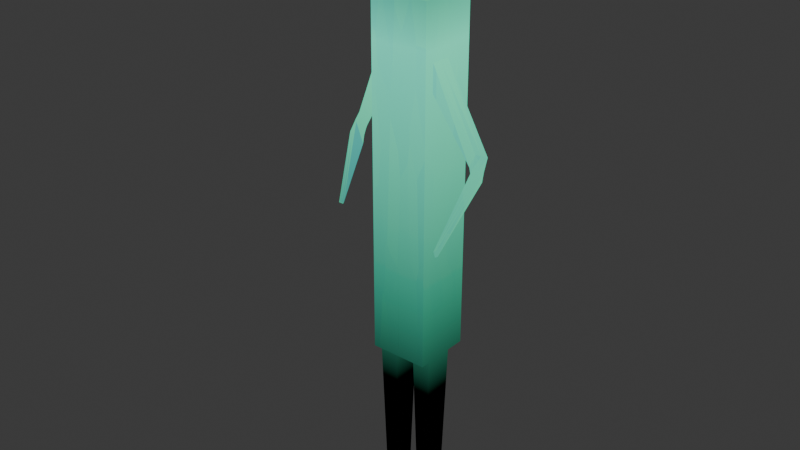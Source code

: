 # Source: player_character.blend  (saved by Blender 5.0.119; exported with 4.5.12 LTS)
import bpy
from mathutils import Matrix  # noqa: F401  (used for matrix-valued properties, if any)

bpy.ops.wm.read_factory_settings(use_empty=True)
scene = bpy.context.scene
scene.name = 'Scene'

# ---- collections
col_collection = bpy.data.collections.new('Collection'); scene.collection.children.link(col_collection)

# ---- images (referenced by path relative to the original .blend; pixels are not part of the script)
import os
ASSET_DIR = os.environ.get("B2B_ASSET_DIR", "")  # directory of the original .blend (textures are referenced by path, not embedded)
HERE = os.path.dirname(os.path.abspath(__file__))  # packed textures are extracted next to this script under _unpacked/

def load_image(name, relpath, width, height, colorspace="sRGB"):
    """Load a texture the original file referenced (path relative to the .blend, or extracted next to this script)."""
    p = next((c for c in (os.path.join(HERE, relpath), os.path.join(ASSET_DIR, relpath)) if relpath and os.path.exists(c)), "")
    if p:
        img = bpy.data.images.load(p, check_existing=True)
        img.name = name
    else:  # same state as the original file: an image datablock whose file is absent (Cycles renders it pink)
        img = bpy.data.images.new(name, width, height)
        img.source = "FILE"
        img.filepath = "//" + (relpath or name)
    img.colorspace_settings.name = colorspace
    return img
img_character_texture_1 = load_image('character_texture_1', '', 2048, 2048, 'sRGB')

# ---- materials (node trees are filled in below, after node groups)
mat_material = bpy.data.materials.new('Material')
mat_material.alpha_threshold = 0.0
mat_material.use_backface_culling_lightprobe_volume = False
mat_material.roughness = 0.5
mat_material.line_color = (0.0, 0.0, 0.0, 1.0)

# ---- material node trees
mat_material.use_nodes = True; mat_material.node_tree.nodes.clear()
_N = mat_material.node_tree.nodes; _L = mat_material.node_tree.links
n0 = _N.new('ShaderNodeOutputMaterial'); n0.name = 'Material Output'; n0.location = (1365, 19)
n1 = _N.new('ShaderNodeTexCoord'); n1.name = 'Texture Coordinate'; n1.location = (-472, -576)
n2 = _N.new('ShaderNodeSeparateXYZ'); n2.name = 'Separate XYZ'; n2.location = (-201, -599)
n3 = _N.new('ShaderNodeValToRGB'); n3.name = 'Color Ramp'; n3.location = (270, -650)
while len(n3.color_ramp.elements) > 1: n3.color_ramp.elements.remove(n3.color_ramp.elements[-1])
n3.color_ramp.elements[0].position = 0.2045; n3.color_ramp.elements[0].color = (0.0, 0.0, 0.0, 1.0)
_e = n3.color_ramp.elements.new(0.7927); _e.color = (0.1201, 1.0, 0.5981, 1.0)
_e = n3.color_ramp.elements.new(0.9759); _e.color = (0.0, 0.0, 0.0, 1.0)
n4 = _N.new('ShaderNodeLayerWeight'); n4.name = 'Layer Weight'; n4.location = (101, 208)
n5 = _N.new('ShaderNodeTexCoord'); n5.name = 'Texture Coordinate.001'; n5.location = (-339, 294)
n6 = _N.new('ShaderNodeMapping'); n6.name = 'Mapping'; n6.location = (-110, 326)
n6.vector_type = 'VECTOR'
n6.inputs[3].default_value = (0.5, 0.5, 0.5)
n7 = _N.new('ShaderNodeValToRGB'); n7.name = 'Color Ramp.001'; n7.location = (342, 110)
while len(n7.color_ramp.elements) > 1: n7.color_ramp.elements.remove(n7.color_ramp.elements[-1])
n7.color_ramp.elements[0].position = 0.0; n7.color_ramp.elements[0].color = (0.1691, 0.2109, 1.0, 1.0)
_e = n7.color_ramp.elements.new(0.7582); _e.color = (1.0, 1.0, 1.0, 1.0)
n8 = _N.new('ShaderNodeTexCoord'); n8.name = 'Texture Coordinate.002'; n8.location = (-288, -165)
n9 = _N.new('ShaderNodeTexVoronoi'); n9.name = 'Voronoi Texture'; n9.location = (8, -167)
n9.width = 155
n9.inputs[2].default_value = 2.1
n10 = _N.new('ShaderNodeValToRGB'); n10.name = 'Color Ramp.002'; n10.location = (292, -161)
while len(n10.color_ramp.elements) > 1: n10.color_ramp.elements.remove(n10.color_ramp.elements[-1])
n10.color_ramp.elements[0].position = 0.08636; n10.color_ramp.elements[0].color = (0.1964, 0.0, 1.0, 1.0)
_e = n10.color_ramp.elements.new(0.8536); _e.color = (1.0, 0.8201, 0.8872, 1.0)
n11 = _N.new('ShaderNodeMix'); n11.name = 'Mix'; n11.location = (685, 64)
n11.data_type = 'RGBA'
n11.blend_type = 'SOFT_LIGHT'
n11.inputs[0].default_value = 0.5667
n12 = _N.new('ShaderNodeMix'); n12.name = 'Mix.001'; n12.location = (976, -149)
n12.data_type = 'RGBA'
n12.blend_type = 'MULTIPLY'
n12.inputs[0].default_value = 1.0
n13 = _N.new('ShaderNodeMath'); n13.name = 'Math'; n13.location = (13, -676)
n13.operation = 'MULTIPLY'
n13.inputs[1].default_value = 1.0
n14 = _N.new('ShaderNodeTexImage'); n14.name = 'Image Texture'; n14.location = (858, -590)
n14.image = img_character_texture_1
_L.new(n1.outputs[0], n2.inputs[0])
_L.new(n13.outputs[0], n3.inputs[0])
_L.new(n6.outputs[0], n4.inputs[1])
_L.new(n5.outputs[1], n6.inputs[0])
_L.new(n4.outputs[1], n7.inputs[0])
_L.new(n8.outputs[3], n9.inputs[0])
_L.new(n9.outputs[1], n10.inputs[0])
_L.new(n7.outputs[0], n11.inputs[6])
_L.new(n10.outputs[0], n11.inputs[7])
_L.new(n2.outputs[2], n13.inputs[0])
_L.new(n12.outputs[2], n0.inputs[0])
_L.new(n11.outputs[2], n12.inputs[6])
_L.new(n3.outputs[0], n12.inputs[7])
n0.is_active_output = True

# ---- world
world_world = bpy.data.worlds.new('World'); scene.world = world_world
world_world.use_nodes = True; world_world.node_tree.nodes.clear()
_N = world_world.node_tree.nodes; _L = world_world.node_tree.links
n0 = _N.new('ShaderNodeOutputWorld'); n0.name = 'World Output'; n0.location = (200, 100)
n1 = _N.new('ShaderNodeBackground'); n1.name = 'Background'; n1.location = (-200, 100)
n1.inputs[0].default_value = (0.05088, 0.05088, 0.05088, 1.0)
_L.new(n1.outputs[0], n0.inputs[0])
n0.is_active_output = True
world_world.color = (0.05088, 0.05088, 0.05088)
world_world.sun_shadow_jitter_overblur = 0.0

# ---- meshes
me_cube = bpy.data.meshes.new('Cube')
me_cube.from_pydata([(0.9937, 0.9919, 0.9781), (0.9937, 0.9919, -1.007), (0.9937, -0.993, 0.9781), (0.9937, -0.993, -1.007), (0.6629, 0.9919, -1.007), (0.3321, 0.9919, -1.007), (0.001291, 0.9919, -1.007), (0.6629, -0.993, 0.9781), (0.3321, -0.993, 0.9781), (0.001291, -0.993, 0.9781), (0.001291, -0.993, -1.007), (0.3321, -0.993, -1.007), (0.6629, -0.993, -1.007), (0.001291, 0.9919, 0.9781), (0.3321, 0.9919, 0.9781), (0.6629, 0.9919, 0.9781), (0.9937, 0.6611, 0.9781), (0.9937, 0.3303, 0.9781), (0.9937, -0.0005348, 0.9781), (0.9937, -0.3313, 0.9781), (0.9937, -0.6621, 0.9781), (0.8757, -0.5441, -1.824), (0.8757, -0.3313, -1.824), (0.8757, -0.0005348, -1.824), (0.8757, 0.2123, -1.824), (0.9937, 0.6611, -1.007), (0.001291, 0.6611, -1.007), (0.001291, 0.3303, -1.007), (0.001291, -0.0005348, -1.007), (0.001291, -0.3313, -1.007), (0.001291, -0.6621, -1.007), (0.3321, 0.6611, -1.007), (0.4501, 0.2123, -1.824), (0.4501, -0.0005348, -1.824), (0.4501, -0.3313, -1.824), (0.4501, -0.5441, -1.824), (0.6629, 0.6611, -1.007), (0.6629, 0.2123, -1.824), (0.6629, -0.0005348, -1.824), (0.6629, -0.3313, -1.824), (0.6629, -0.5441, -1.824), (0.6629, 0.6611, 0.9781), (0.6629, 0.3303, 0.9781), (0.6629, -0.0005348, 0.9781), (0.6629, -0.3313, 0.9781), (0.6629, -0.6621, 0.9781), (0.3321, 0.6611, 0.9781), (0.3321, 0.3303, 0.9781), (0.3321, -0.0005348, 0.9781), (0.3321, -0.3313, 0.9781), (0.3321, -0.6621, 0.9781), (0.001291, 0.6611, 0.9781), (0.001291, 0.3303, 0.9781), (0.001291, -0.0005348, 0.9781), (0.001291, -0.3313, 0.9781), (0.001291, -0.6621, 0.9781), (1.128, -0.2804, 1.303), (1.068, -0.29, 1.308), (1.121, -0.2125, 1.304), (1.061, -0.2221, 1.31), (0.9937, 0.9919, 0.8254), (0.9937, 0.9919, 0.6727), (0.9937, 0.9919, 0.52), (0.9937, 0.9919, 0.3673), (0.9937, 0.9919, 0.2147), (0.9937, 0.9919, 0.06198), (0.9937, 0.9919, -0.0907), (0.9937, 0.9919, -0.2434), (0.9937, 0.9919, -0.3961), (0.9937, 0.9919, -0.5487), (0.9937, 0.9919, -0.7014), (0.9937, 0.9919, -0.8541), (0.9937, -0.993, 0.8254), (0.9937, -0.993, 0.6727), (0.9937, -0.993, 0.52), (0.9937, -0.993, 0.3673), (0.9937, -0.993, 0.2147), (0.9937, -0.993, 0.06198), (0.9937, -0.993, -0.0907), (0.9937, -0.993, -0.2434), (0.9937, -0.993, -0.3961), (0.9937, -0.993, -0.5487), (0.9937, -0.993, -0.7014), (0.9937, -0.993, -0.8541), (0.001291, 0.9919, 0.8254), (0.001291, 0.9919, 0.6727), (0.001291, 0.9919, 0.52), (0.001291, 0.9919, 0.3673), (0.001291, 0.9919, 0.2147), (0.001291, 0.9919, 0.06198), (0.001291, 0.9919, -0.0907), (0.001291, 0.9919, -0.2434), (0.001291, 0.9919, -0.3961), (0.001291, 0.9919, -0.5487), (0.001291, 0.9919, -0.7014), (0.001291, 0.9919, -0.8541), (0.3321, 0.9919, 0.8254), (0.3321, 0.9919, 0.6727), (0.3321, 0.9919, 0.52), (0.3321, 0.9919, 0.3673), (0.3321, 0.9919, 0.2147), (0.3321, 0.9919, 0.06198), (0.3321, 0.9919, -0.0907), (0.3321, 0.9919, -0.2434), (0.3321, 0.9919, -0.3961), (0.3321, 0.9919, -0.5487), (0.3321, 0.9919, -0.7014), (0.3321, 0.9919, -0.8541), (0.6629, 0.9919, 0.8254), (0.6629, 0.9919, 0.6727), (0.6629, 0.9919, 0.52), (0.6629, 0.9919, 0.3673), (0.6629, 0.9919, 0.2147), (0.6629, 0.9919, 0.06198), (0.6629, 0.9919, -0.0907), (0.6629, 0.9919, -0.2434), (0.6629, 0.9919, -0.3961), (0.6629, 0.9919, -0.5487), (0.6629, 0.9919, -0.7014), (0.6629, 0.9919, -0.8541), (0.6629, -0.993, 0.8254), (0.6629, -0.993, 0.6727), (0.6629, -0.993, 0.52), (0.6629, -0.993, 0.3673), (0.6629, -0.993, 0.2147), (0.6629, -0.993, 0.06198), (0.6629, -0.993, -0.0907), (0.6629, -0.993, -0.2434), (0.6629, -0.993, -0.3961), (0.6629, -0.993, -0.5487), (0.6629, -0.993, -0.7014), (0.6629, -0.993, -0.8541), (0.3321, -0.993, 0.8254), (0.3321, -0.993, 0.6727), (0.3321, -0.993, 0.52), (0.3321, -0.993, 0.3673), (0.3321, -0.993, 0.2147), (0.3321, -0.993, 0.06198), (0.3321, -0.993, -0.0907), (0.3321, -0.993, -0.2434), (0.3321, -0.993, -0.3961), (0.3321, -0.993, -0.5487), (0.3321, -0.993, -0.7014), (0.3321, -0.993, -0.8541), (0.001291, -0.993, 0.8254), (0.001291, -0.993, 0.6727), (0.001291, -0.993, 0.52), (0.001291, -0.993, 0.3673), (0.001291, -0.993, 0.2147), (0.001291, -0.993, 0.06198), (0.001291, -0.993, -0.0907), (0.001291, -0.993, -0.2434), (0.001291, -0.993, -0.3961), (0.001291, -0.993, -0.5487), (0.001291, -0.993, -0.7014), (0.001291, -0.993, -0.8541), (0.9937, 0.6611, 0.8254), (0.9937, 0.6611, 0.6727), (0.9937, 0.6611, 0.52), (0.9937, 0.6611, 0.3673), (0.9937, 0.6611, 0.2147), (0.9937, 0.6611, 0.06198), (0.9937, 0.6611, -0.0907), (0.9937, 0.6611, -0.2434), (0.9937, 0.6611, -0.3961), (0.9937, 0.6611, -0.5487), (0.9937, 0.6611, -0.7014), (0.9937, 0.6611, -0.8541), (0.9937, 0.3303, 0.8254), (0.9937, 0.3303, 0.6727), (0.9937, 0.3303, 0.52), (0.9937, 0.3303, 0.3673), (0.9937, 0.3303, 0.2147), (0.9937, 0.3303, 0.06198), (0.9937, 0.3303, -0.0907), (0.9937, 0.3303, -0.2434), (0.9937, 0.3303, -0.3961), (0.9937, 0.3303, -0.5487), (0.9937, 0.3303, -0.7014), (0.9937, 0.3303, -0.8541), (0.9937, -0.0005348, 0.8254), (0.9937, -0.0005348, 0.6727), (0.9937, -0.0005348, 0.52), (0.9937, -0.0005348, 0.3673), (0.9937, -0.0005348, 0.2147), (0.9937, -0.0005348, 0.06198), (0.9937, -0.0005348, -0.0907), (0.9937, -0.0005348, -0.2434), (0.9937, -0.0005348, -0.3961), (0.9937, -0.0005348, -0.5487), (0.9937, -0.0005348, -0.7014), (0.9937, -0.0005348, -0.8541), (0.9937, -0.3313, 0.8254), (0.9937, -0.3313, 0.6727), (0.9937, -0.3313, 0.52), (0.9937, -0.3313, 0.3673), (0.9937, -0.3313, 0.2147), (0.9937, -0.3313, 0.06198), (0.9937, -0.3313, -0.0907), (0.9937, -0.3313, -0.2434), (0.9937, -0.3313, -0.3961), (0.9937, -0.3313, -0.5487), (0.9937, -0.3313, -0.7014), (0.9937, -0.3313, -0.8541), (0.9937, -0.6621, 0.8254), (0.9937, -0.6621, 0.6727), (0.9937, -0.6621, 0.52), (0.9937, -0.6621, 0.3673), (0.9937, -0.6621, 0.2147), (0.9937, -0.6621, 0.06198), (0.9937, -0.6621, -0.0907), (0.9937, -0.6621, -0.2434), (0.9937, -0.6621, -0.3961), (0.9937, -0.6621, -0.5487), (0.9937, -0.6621, -0.7014), (0.9937, -0.6621, -0.8541), (2.689, -0.2836, 0.2492), (2.478, -0.2478, 0.171), (2.56, -0.4095, 0.2575), (2.349, -0.3737, 0.1793), (2.431, -0.5353, 0.2657), (2.22, -0.4996, 0.1875), (2.764, -0.5531, 0.1905), (2.608, -0.3969, 0.1222), (2.612, -0.6178, 0.1961), (2.456, -0.4616, 0.1278), (2.46, -0.6826, 0.2017), (2.305, -0.5264, 0.1334), (2.503, -2.357, -0.1182), (2.594, -2.392, -0.1425), (2.452, -2.346, -0.1241), (2.542, -2.381, -0.1484), (2.4, -2.335, -0.13), (2.49, -2.37, -0.1543), (1.198, -0.4011, 1.336), (1.149, -0.3822, 1.344), (1.193, -0.3403, 1.331), (1.144, -0.3214, 1.339), (0.9937, -0.6621, -1.007), (0.9937, -0.3313, -1.007), (0.9937, -0.0005348, -1.007), (0.9937, 0.3303, -1.007), (0.3321, 0.3303, -1.007), (0.3321, -0.0005348, -1.007), (0.3321, -0.3313, -1.007), (0.3321, -0.6621, -1.007), (0.6629, 0.3303, -1.007), (0.6629, -0.6621, -1.007), (0.7564, -0.1032, -1.902), (0.7564, -0.2287, -1.902), (0.8817, -0.1032, -1.902), (0.8817, -0.2287, -1.902), (0.5693, -0.1032, -1.902), (0.5693, -0.2287, -1.902), (0.4441, -0.1032, -1.902), (0.4441, -0.2287, -1.902), (-0.9937, 0.9919, 0.9781), (-0.9937, 0.9919, -1.007), (-0.9937, -0.993, 0.9781), (-0.9937, -0.993, -1.007), (-0.6629, 0.9919, -1.007), (-0.3321, 0.9919, -1.007), (-0.001291, 0.9919, -1.007), (-0.6629, -0.993, 0.9781), (-0.3321, -0.993, 0.9781), (-0.001291, -0.993, 0.9781), (-0.001291, -0.993, -1.007), (-0.3321, -0.993, -1.007), (-0.6629, -0.993, -1.007), (-0.001291, 0.9919, 0.9781), (-0.3321, 0.9919, 0.9781), (-0.6629, 0.9919, 0.9781), (-0.9937, 0.6611, 0.9781), (-0.9937, 0.3303, 0.9781), (-0.9937, -0.0005348, 0.9781), (-0.9937, -0.3313, 0.9781), (-0.9937, -0.6621, 0.9781), (-0.8757, -0.5441, -1.824), (-0.8757, -0.3313, -1.824), (-0.8757, -0.0005348, -1.824), (-0.8757, 0.2123, -1.824), (-0.9937, 0.6611, -1.007), (-0.001291, 0.6611, -1.007), (-0.001291, 0.3303, -1.007), (-0.001291, -0.0005348, -1.007), (-0.001291, -0.3313, -1.007), (-0.001291, -0.6621, -1.007), (-0.3321, 0.6611, -1.007), (-0.4501, 0.2123, -1.824), (-0.4501, -0.0005348, -1.824), (-0.4501, -0.3313, -1.824), (-0.4501, -0.5441, -1.824), (-0.6629, 0.6611, -1.007), (-0.6629, 0.2123, -1.824), (-0.6629, -0.0005348, -1.824), (-0.6629, -0.3313, -1.824), (-0.6629, -0.5441, -1.824), (-0.6629, 0.6611, 0.9781), (-0.6629, 0.3303, 0.9781), (-0.6629, -0.0005348, 0.9781), (-0.6629, -0.3313, 0.9781), (-0.6629, -0.6621, 0.9781), (-0.3321, 0.6611, 0.9781), (-0.3321, 0.3303, 0.9781), (-0.3321, -0.0005348, 0.9781), (-0.3321, -0.3313, 0.9781), (-0.3321, -0.6621, 0.9781), (-0.001291, 0.6611, 0.9781), (-0.001291, 0.3303, 0.9781), (-0.001291, -0.0005348, 0.9781), (-0.001291, -0.3313, 0.9781), (-0.001291, -0.6621, 0.9781), (-2.14, -0.1523, 1.353), (-2.08, -0.1619, 1.358), (-2.132, -0.08448, 1.354), (-2.073, -0.09405, 1.36), (-0.9937, 0.9919, 0.8254), (-0.9937, 0.9919, 0.6727), (-0.9937, 0.9919, 0.52), (-0.9937, 0.9919, 0.3673), (-0.9937, 0.9919, 0.2147), (-0.9937, 0.9919, 0.06198), (-0.9937, 0.9919, -0.0907), (-0.9937, 0.9919, -0.2434), (-0.9937, 0.9919, -0.3961), (-0.9937, 0.9919, -0.5487), (-0.9937, 0.9919, -0.7014), (-0.9937, 0.9919, -0.8541), (-0.9937, -0.993, 0.8254), (-0.9937, -0.993, 0.6727), (-0.9937, -0.993, 0.52), (-0.9937, -0.993, 0.3673), (-0.9937, -0.993, 0.2147), (-0.9937, -0.993, 0.06198), (-0.9937, -0.993, -0.0907), (-0.9937, -0.993, -0.2434), (-0.9937, -0.993, -0.3961), (-0.9937, -0.993, -0.5487), (-0.9937, -0.993, -0.7014), (-0.9937, -0.993, -0.8541), (-0.001291, 0.9919, 0.8254), (-0.001291, 0.9919, 0.6727), (-0.001291, 0.9919, 0.52), (-0.001291, 0.9919, 0.3673), (-0.001291, 0.9919, 0.2147), (-0.001291, 0.9919, 0.06198), (-0.001291, 0.9919, -0.0907), (-0.001291, 0.9919, -0.2434), (-0.001291, 0.9919, -0.3961), (-0.001291, 0.9919, -0.5487), (-0.001291, 0.9919, -0.7014), (-0.001291, 0.9919, -0.8541), (-0.3321, 0.9919, 0.8254), (-0.3321, 0.9919, 0.6727), (-0.3321, 0.9919, 0.52), (-0.3321, 0.9919, 0.3673), (-0.3321, 0.9919, 0.2147), (-0.3321, 0.9919, 0.06198), (-0.3321, 0.9919, -0.0907), (-0.3321, 0.9919, -0.2434), (-0.3321, 0.9919, -0.3961), (-0.3321, 0.9919, -0.5487), (-0.3321, 0.9919, -0.7014), (-0.3321, 0.9919, -0.8541), (-0.6629, 0.9919, 0.8254), (-0.6629, 0.9919, 0.6727), (-0.6629, 0.9919, 0.52), (-0.6629, 0.9919, 0.3673), (-0.6629, 0.9919, 0.2147), (-0.6629, 0.9919, 0.06198), (-0.6629, 0.9919, -0.0907), (-0.6629, 0.9919, -0.2434), (-0.6629, 0.9919, -0.3961), (-0.6629, 0.9919, -0.5487), (-0.6629, 0.9919, -0.7014), (-0.6629, 0.9919, -0.8541), (-0.6629, -0.993, 0.8254), (-0.6629, -0.993, 0.6727), (-0.6629, -0.993, 0.52), (-0.6629, -0.993, 0.3673), (-0.6629, -0.993, 0.2147), (-0.6629, -0.993, 0.06198), (-0.6629, -0.993, -0.0907), (-0.6629, -0.993, -0.2434), (-0.6629, -0.993, -0.3961), (-0.6629, -0.993, -0.5487), (-0.6629, -0.993, -0.7014), (-0.6629, -0.993, -0.8541), (-0.3321, -0.993, 0.8254), (-0.3321, -0.993, 0.6727), (-0.3321, -0.993, 0.52), (-0.3321, -0.993, 0.3673), (-0.3321, -0.993, 0.2147), (-0.3321, -0.993, 0.06198), (-0.3321, -0.993, -0.0907), (-0.3321, -0.993, -0.2434), (-0.3321, -0.993, -0.3961), (-0.3321, -0.993, -0.5487), (-0.3321, -0.993, -0.7014), (-0.3321, -0.993, -0.8541), (-0.001291, -0.993, 0.8254), (-0.001291, -0.993, 0.6727), (-0.001291, -0.993, 0.52), (-0.001291, -0.993, 0.3673), (-0.001291, -0.993, 0.2147), (-0.001291, -0.993, 0.06198), (-0.001291, -0.993, -0.0907), (-0.001291, -0.993, -0.2434), (-0.001291, -0.993, -0.3961), (-0.001291, -0.993, -0.5487), (-0.001291, -0.993, -0.7014), (-0.001291, -0.993, -0.8541), (-0.9937, 0.6611, 0.8254), (-0.9937, 0.6611, 0.6727), (-0.9937, 0.6611, 0.52), (-0.9937, 0.6611, 0.3673), (-0.9937, 0.6611, 0.2147), (-0.9937, 0.6611, 0.06198), (-0.9937, 0.6611, -0.0907), (-0.9937, 0.6611, -0.2434), (-0.9937, 0.6611, -0.3961), (-0.9937, 0.6611, -0.5487), (-0.9937, 0.6611, -0.7014), (-0.9937, 0.6611, -0.8541), (-0.9937, 0.3303, 0.8254), (-0.9937, 0.3303, 0.6727), (-0.9937, 0.3303, 0.52), (-0.9937, 0.3303, 0.3673), (-0.9937, 0.3303, 0.2147), (-0.9937, 0.3303, 0.06198), (-0.9937, 0.3303, -0.0907), (-0.9937, 0.3303, -0.2434), (-0.9937, 0.3303, -0.3961), (-0.9937, 0.3303, -0.5487), (-0.9937, 0.3303, -0.7014), (-0.9937, 0.3303, -0.8541), (-0.9937, -0.0005348, 0.8254), (-0.9937, -0.0005348, 0.6727), (-0.9937, -0.0005348, 0.52), (-0.9937, -0.0005348, 0.3673), (-0.9937, -0.0005348, 0.2147), (-0.9937, -0.0005348, 0.06198), (-0.9937, -0.0005348, -0.0907), (-0.9937, -0.0005348, -0.2434), (-0.9937, -0.0005348, -0.3961), (-0.9937, -0.0005348, -0.5487), (-0.9937, -0.0005348, -0.7014), (-0.9937, -0.0005348, -0.8541), (-0.9937, -0.3313, 0.8254), (-0.9937, -0.3313, 0.6727), (-0.9937, -0.3313, 0.52), (-0.9937, -0.3313, 0.3673), (-0.9937, -0.3313, 0.2147), (-0.9937, -0.3313, 0.06198), (-0.9937, -0.3313, -0.0907), (-0.9937, -0.3313, -0.2434), (-0.9937, -0.3313, -0.3961), (-0.9937, -0.3313, -0.5487), (-0.9937, -0.3313, -0.7014), (-0.9937, -0.3313, -0.8541), (-0.9937, -0.6621, 0.8254), (-0.9937, -0.6621, 0.6727), (-0.9937, -0.6621, 0.52), (-0.9937, -0.6621, 0.3673), (-0.9937, -0.6621, 0.2147), (-0.9937, -0.6621, 0.06198), (-0.9937, -0.6621, -0.0907), (-0.9937, -0.6621, -0.2434), (-0.9937, -0.6621, -0.3961), (-0.9937, -0.6621, -0.5487), (-0.9937, -0.6621, -0.7014), (-0.9937, -0.6621, -0.8541), (-3.035, 0.5422, 0.1602), (-2.824, 0.6704, 0.08484), (-2.906, 0.4091, 0.1641), (-2.695, 0.5373, 0.08865), (-2.777, 0.2759, 0.1679), (-2.566, 0.4041, 0.09247), (-3.11, 0.3482, 0.09362), (-2.954, 0.5825, 0.03202), (-2.958, 0.2781, 0.09691), (-2.803, 0.5124, 0.03532), (-2.806, 0.2079, 0.1002), (-2.651, 0.4423, 0.03862), (-2.906, -0.4365, -0.2662), (-3.027, -0.3467, -0.2808), (-2.861, -0.3998, -0.2704), (-2.982, -0.31, -0.2851), (-2.816, -0.3631, -0.2746), (-2.937, -0.2733, -0.2893), (-2.102, -0.4595, 1.395), (-2.038, -0.4381, 1.393), (-2.093, -0.4516, 1.406), (-2.028, -0.4303, 1.404), (-0.9937, -0.6621, -1.007), (-0.9937, -0.3313, -1.007), (-0.9937, -0.0005348, -1.007), (-0.9937, 0.3303, -1.007), (-0.3321, 0.3303, -1.007), (-0.3321, -0.0005348, -1.007), (-0.3321, -0.3313, -1.007), (-0.3321, -0.6621, -1.007), (-0.6629, 0.3303, -1.007), (-0.6629, -0.6621, -1.007), (-0.7564, -0.1032, -1.902), (-0.7564, -0.2287, -1.902), (-0.8817, -0.1032, -1.902), (-0.8817, -0.2287, -1.902), (-0.5693, -0.1032, -1.902), (-0.5693, -0.2287, -1.902), (-0.4441, -0.1032, -1.902), (-0.4441, -0.2287, -1.902), (-2.026, -0.5273, 1.381), (-1.935, -0.5936, 1.393), (-2.061, -0.6345, 1.393), (-2.139, -0.5273, 1.393), (-2.061, -0.4202, 1.393), (-1.935, -0.4611, 1.393), (-1.992, -0.6345, 1.412), (-2.118, -0.5936, 1.412), (-2.118, -0.4611, 1.412), (-1.992, -0.4202, 1.412), (-1.914, -0.5273, 1.412), (-2.026, -0.5273, 1.424), (-2.047, -0.5903, 1.385), (-1.973, -0.5663, 1.385), (-1.993, -0.6293, 1.391), (-1.919, -0.5273, 1.391), (-1.973, -0.4884, 1.385), (-2.093, -0.5273, 1.385), (-2.113, -0.5903, 1.391), (-2.047, -0.4643, 1.385), (-2.113, -0.4643, 1.391), (-1.993, -0.4254, 1.391), (-1.907, -0.5663, 1.403), (-1.907, -0.4884, 1.403), (-2.026, -0.6533, 1.403), (-1.952, -0.6293, 1.403), (-2.146, -0.5663, 1.403), (-2.1, -0.6293, 1.403), (-2.1, -0.4254, 1.403), (-2.146, -0.4884, 1.403), (-1.952, -0.4254, 1.403), (-2.026, -0.4013, 1.403), (-1.94, -0.5903, 1.414), (-2.059, -0.6293, 1.414), (-2.134, -0.5273, 1.414), (-2.059, -0.4254, 1.414), (-1.94, -0.4643, 1.414), (-2.006, -0.5903, 1.421), (-1.96, -0.5273, 1.421), (-2.08, -0.5663, 1.421), (-2.08, -0.4884, 1.421), (-2.006, -0.4643, 1.421), (1.235, -0.3338, 1.328), (1.327, -0.4, 1.34), (1.201, -0.441, 1.34), (1.123, -0.3338, 1.34), (1.201, -0.2266, 1.34), (1.327, -0.2676, 1.34), (1.27, -0.441, 1.359), (1.144, -0.4, 1.359), (1.144, -0.2676, 1.359), (1.27, -0.2266, 1.359), (1.348, -0.3338, 1.359), (1.235, -0.3338, 1.37), (1.215, -0.3968, 1.331), (1.289, -0.3727, 1.331), (1.268, -0.4357, 1.338), (1.343, -0.3338, 1.338), (1.289, -0.2949, 1.331), (1.169, -0.3338, 1.331), (1.149, -0.3968, 1.338), (1.215, -0.2708, 1.331), (1.149, -0.2708, 1.338), (1.268, -0.2319, 1.338), (1.355, -0.3727, 1.349), (1.355, -0.2949, 1.349), (1.235, -0.4598, 1.349), (1.309, -0.4357, 1.349), (1.116, -0.3727, 1.349), (1.161, -0.4357, 1.349), (1.161, -0.2319, 1.349), (1.116, -0.2949, 1.349), (1.309, -0.2319, 1.349), (1.235, -0.2078, 1.349), (1.322, -0.3968, 1.36), (1.202, -0.4357, 1.36), (1.128, -0.3338, 1.36), (1.202, -0.2319, 1.36), (1.322, -0.2708, 1.36), (1.256, -0.3968, 1.367), (1.302, -0.3338, 1.367), (1.182, -0.3727, 1.367), (1.182, -0.2949, 1.367), (1.256, -0.2708, 1.367)], [], [(247, 238, 3, 12), (204, 20, 2, 72), (108, 15, 0, 60), (84, 13, 14, 96), (96, 14, 15, 108), (30, 245, 11, 10), (245, 247, 12, 11), (72, 2, 7, 120), (120, 7, 8, 132), (132, 8, 9, 144), (20, 45, 7, 2), (45, 50, 8, 7), (50, 55, 9, 8), (14, 13, 51, 46), (46, 51, 52, 47), (47, 52, 53, 48), (48, 53, 54, 49), (49, 54, 55, 50), (15, 14, 46, 41), (41, 46, 47, 42), (42, 47, 48, 43), (43, 48, 49, 44), (44, 49, 50, 45), (0, 15, 41, 16), (16, 41, 42, 17), (43, 18, 57, 59), (18, 43, 44, 19), (19, 44, 45, 20), (5, 4, 36, 31), (31, 36, 246, 242), (32, 37, 38, 33), (34, 33, 254, 255), (34, 39, 40, 35), (6, 5, 31, 26), (26, 31, 242, 27), (27, 242, 243, 28), (28, 243, 244, 29), (29, 244, 245, 30), (60, 0, 16, 156), (156, 16, 17, 168), (168, 17, 18, 180), (180, 18, 19, 192), (192, 19, 20, 204), (4, 1, 25, 36), (36, 25, 241, 246), (37, 24, 23, 38), (38, 23, 250, 248), (39, 22, 21, 40), (56, 58, 236, 234), (18, 17, 56, 57), (42, 43, 59, 58), (17, 42, 58, 56), (239, 203, 215, 238), (203, 202, 214, 215), (202, 201, 213, 214), (201, 200, 212, 213), (200, 199, 211, 212), (199, 198, 210, 211), (198, 197, 209, 210), (197, 196, 208, 209), (196, 195, 207, 208), (195, 194, 206, 207), (181, 193, 218, 216), (193, 192, 204, 205), (240, 191, 203, 239), (191, 190, 202, 203), (190, 189, 201, 202), (189, 188, 200, 201), (188, 187, 199, 200), (187, 186, 198, 199), (186, 185, 197, 198), (185, 184, 196, 197), (184, 183, 195, 196), (183, 182, 194, 195), (205, 206, 221, 220), (181, 180, 192, 193), (241, 179, 191, 240), (179, 178, 190, 191), (178, 177, 189, 190), (177, 176, 188, 189), (176, 175, 187, 188), (175, 174, 186, 187), (174, 173, 185, 186), (173, 172, 184, 185), (172, 171, 183, 184), (171, 170, 182, 183), (170, 169, 181, 182), (169, 168, 180, 181), (25, 167, 179, 241), (167, 166, 178, 179), (166, 165, 177, 178), (165, 164, 176, 177), (164, 163, 175, 176), (163, 162, 174, 175), (162, 161, 173, 174), (161, 160, 172, 173), (160, 159, 171, 172), (159, 158, 170, 171), (158, 157, 169, 170), (157, 156, 168, 169), (1, 71, 167, 25), (71, 70, 166, 167), (70, 69, 165, 166), (69, 68, 164, 165), (68, 67, 163, 164), (67, 66, 162, 163), (66, 65, 161, 162), (65, 64, 160, 161), (64, 63, 159, 160), (63, 62, 158, 159), (62, 61, 157, 158), (61, 60, 156, 157), (11, 143, 155, 10), (143, 142, 154, 155), (142, 141, 153, 154), (141, 140, 152, 153), (140, 139, 151, 152), (139, 138, 150, 151), (138, 137, 149, 150), (137, 136, 148, 149), (136, 135, 147, 148), (135, 134, 146, 147), (134, 133, 145, 146), (133, 132, 144, 145), (12, 131, 143, 11), (131, 130, 142, 143), (130, 129, 141, 142), (129, 128, 140, 141), (128, 127, 139, 140), (127, 126, 138, 139), (126, 125, 137, 138), (125, 124, 136, 137), (124, 123, 135, 136), (123, 122, 134, 135), (122, 121, 133, 134), (121, 120, 132, 133), (3, 83, 131, 12), (83, 82, 130, 131), (82, 81, 129, 130), (81, 80, 128, 129), (80, 79, 127, 128), (79, 78, 126, 127), (78, 77, 125, 126), (77, 76, 124, 125), (76, 75, 123, 124), (75, 74, 122, 123), (74, 73, 121, 122), (73, 72, 120, 121), (5, 107, 119, 4), (107, 106, 118, 119), (106, 105, 117, 118), (105, 104, 116, 117), (104, 103, 115, 116), (103, 102, 114, 115), (102, 101, 113, 114), (101, 100, 112, 113), (100, 99, 111, 112), (99, 98, 110, 111), (98, 97, 109, 110), (97, 96, 108, 109), (6, 95, 107, 5), (95, 94, 106, 107), (94, 93, 105, 106), (93, 92, 104, 105), (92, 91, 103, 104), (91, 90, 102, 103), (90, 89, 101, 102), (89, 88, 100, 101), (88, 87, 99, 100), (87, 86, 98, 99), (86, 85, 97, 98), (85, 84, 96, 97), (4, 119, 71, 1), (119, 118, 70, 71), (118, 117, 69, 70), (117, 116, 68, 69), (116, 115, 67, 68), (115, 114, 66, 67), (114, 113, 65, 66), (113, 112, 64, 65), (112, 111, 63, 64), (111, 110, 62, 63), (110, 109, 61, 62), (109, 108, 60, 61), (238, 215, 83, 3), (215, 214, 82, 83), (214, 213, 81, 82), (213, 212, 80, 81), (212, 211, 79, 80), (211, 210, 78, 79), (210, 209, 77, 78), (209, 208, 76, 77), (208, 207, 75, 76), (207, 206, 74, 75), (206, 205, 73, 74), (205, 204, 72, 73), (221, 219, 225, 227), (219, 217, 223, 225), (182, 181, 216, 217), (206, 194, 219, 221), (194, 182, 217, 219), (193, 205, 220, 218), (227, 225, 231, 233), (225, 223, 229, 231), (216, 218, 224, 222), (218, 220, 226, 224), (220, 221, 227, 226), (217, 216, 222, 223), (231, 230, 232, 233), (229, 228, 230, 231), (222, 224, 230, 228), (224, 226, 232, 230), (226, 227, 233, 232), (223, 222, 228, 229), (234, 236, 237, 235), (57, 56, 234, 235), (59, 57, 235, 237), (58, 59, 237, 236), (21, 22, 239, 238), (22, 23, 240, 239), (23, 24, 241, 240), (32, 33, 243, 242), (33, 34, 244, 243), (34, 35, 245, 244), (37, 32, 242, 246), (35, 40, 247, 245), (24, 37, 246, 241), (40, 21, 238, 247), (248, 250, 251, 249), (22, 39, 249, 251), (39, 38, 248, 249), (23, 22, 251, 250), (254, 252, 253, 255), (33, 38, 252, 254), (38, 39, 253, 252), (39, 34, 255, 253), (503, 268, 259, 494), (460, 328, 258, 276), (364, 316, 256, 271), (340, 352, 270, 269), (352, 364, 271, 270), (286, 266, 267, 501), (501, 267, 268, 503), (328, 376, 263, 258), (376, 388, 264, 263), (388, 400, 265, 264), (276, 258, 263, 301), (301, 263, 264, 306), (306, 264, 265, 311), (270, 302, 307, 269), (302, 303, 308, 307), (303, 304, 309, 308), (304, 305, 310, 309), (305, 306, 311, 310), (271, 297, 302, 270), (297, 298, 303, 302), (298, 299, 304, 303), (299, 300, 305, 304), (300, 301, 306, 305), (256, 272, 297, 271), (272, 273, 298, 297), (299, 315, 313, 274), (274, 275, 300, 299), (275, 276, 301, 300), (261, 287, 292, 260), (287, 498, 502, 292), (288, 289, 294, 293), (290, 511, 510, 289), (290, 291, 296, 295), (262, 282, 287, 261), (282, 283, 498, 287), (283, 284, 499, 498), (284, 285, 500, 499), (285, 286, 501, 500), (316, 412, 272, 256), (412, 424, 273, 272), (424, 436, 274, 273), (436, 448, 275, 274), (448, 460, 276, 275), (260, 292, 281, 257), (292, 502, 497, 281), (293, 294, 279, 280), (294, 504, 506, 279), (295, 296, 277, 278), (312, 490, 492, 314), (274, 313, 312, 273), (298, 314, 315, 299), (273, 312, 314, 298), (495, 494, 471, 459), (459, 471, 470, 458), (458, 470, 469, 457), (457, 469, 468, 456), (456, 468, 467, 455), (455, 467, 466, 454), (454, 466, 465, 453), (453, 465, 464, 452), (452, 464, 463, 451), (451, 463, 462, 450), (437, 472, 474, 449), (449, 461, 460, 448), (496, 495, 459, 447), (447, 459, 458, 446), (446, 458, 457, 445), (445, 457, 456, 444), (444, 456, 455, 443), (443, 455, 454, 442), (442, 454, 453, 441), (441, 453, 452, 440), (440, 452, 451, 439), (439, 451, 450, 438), (461, 476, 477, 462), (437, 449, 448, 436), (497, 496, 447, 435), (435, 447, 446, 434), (434, 446, 445, 433), (433, 445, 444, 432), (432, 444, 443, 431), (431, 443, 442, 430), (430, 442, 441, 429), (429, 441, 440, 428), (428, 440, 439, 427), (427, 439, 438, 426), (426, 438, 437, 425), (425, 437, 436, 424), (281, 497, 435, 423), (423, 435, 434, 422), (422, 434, 433, 421), (421, 433, 432, 420), (420, 432, 431, 419), (419, 431, 430, 418), (418, 430, 429, 417), (417, 429, 428, 416), (416, 428, 427, 415), (415, 427, 426, 414), (414, 426, 425, 413), (413, 425, 424, 412), (257, 281, 423, 327), (327, 423, 422, 326), (326, 422, 421, 325), (325, 421, 420, 324), (324, 420, 419, 323), (323, 419, 418, 322), (322, 418, 417, 321), (321, 417, 416, 320), (320, 416, 415, 319), (319, 415, 414, 318), (318, 414, 413, 317), (317, 413, 412, 316), (267, 266, 411, 399), (399, 411, 410, 398), (398, 410, 409, 397), (397, 409, 408, 396), (396, 408, 407, 395), (395, 407, 406, 394), (394, 406, 405, 393), (393, 405, 404, 392), (392, 404, 403, 391), (391, 403, 402, 390), (390, 402, 401, 389), (389, 401, 400, 388), (268, 267, 399, 387), (387, 399, 398, 386), (386, 398, 397, 385), (385, 397, 396, 384), (384, 396, 395, 383), (383, 395, 394, 382), (382, 394, 393, 381), (381, 393, 392, 380), (380, 392, 391, 379), (379, 391, 390, 378), (378, 390, 389, 377), (377, 389, 388, 376), (259, 268, 387, 339), (339, 387, 386, 338), (338, 386, 385, 337), (337, 385, 384, 336), (336, 384, 383, 335), (335, 383, 382, 334), (334, 382, 381, 333), (333, 381, 380, 332), (332, 380, 379, 331), (331, 379, 378, 330), (330, 378, 377, 329), (329, 377, 376, 328), (261, 260, 375, 363), (363, 375, 374, 362), (362, 374, 373, 361), (361, 373, 372, 360), (360, 372, 371, 359), (359, 371, 370, 358), (358, 370, 369, 357), (357, 369, 368, 356), (356, 368, 367, 355), (355, 367, 366, 354), (354, 366, 365, 353), (353, 365, 364, 352), (262, 261, 363, 351), (351, 363, 362, 350), (350, 362, 361, 349), (349, 361, 360, 348), (348, 360, 359, 347), (347, 359, 358, 346), (346, 358, 357, 345), (345, 357, 356, 344), (344, 356, 355, 343), (343, 355, 354, 342), (342, 354, 353, 341), (341, 353, 352, 340), (260, 257, 327, 375), (375, 327, 326, 374), (374, 326, 325, 373), (373, 325, 324, 372), (372, 324, 323, 371), (371, 323, 322, 370), (370, 322, 321, 369), (369, 321, 320, 368), (368, 320, 319, 367), (367, 319, 318, 366), (366, 318, 317, 365), (365, 317, 316, 364), (494, 259, 339, 471), (471, 339, 338, 470), (470, 338, 337, 469), (469, 337, 336, 468), (468, 336, 335, 467), (467, 335, 334, 466), (466, 334, 333, 465), (465, 333, 332, 464), (464, 332, 331, 463), (463, 331, 330, 462), (462, 330, 329, 461), (461, 329, 328, 460), (477, 483, 481, 475), (475, 481, 479, 473), (438, 473, 472, 437), (462, 477, 475, 450), (450, 475, 473, 438), (449, 474, 476, 461), (483, 489, 487, 481), (481, 487, 485, 479), (472, 478, 480, 474), (474, 480, 482, 476), (476, 482, 483, 477), (473, 479, 478, 472), (487, 489, 488, 486), (485, 487, 486, 484), (478, 484, 486, 480), (480, 486, 488, 482), (482, 488, 489, 483), (479, 485, 484, 478), (490, 491, 493, 492), (313, 491, 490, 312), (315, 493, 491, 313), (314, 492, 493, 315), (277, 494, 495, 278), (278, 495, 496, 279), (279, 496, 497, 280), (288, 498, 499, 289), (289, 499, 500, 290), (290, 500, 501, 291), (293, 502, 498, 288), (291, 501, 503, 296), (280, 497, 502, 293), (296, 503, 494, 277), (504, 505, 507, 506), (278, 507, 505, 295), (295, 505, 504, 294), (279, 506, 507, 278), (510, 511, 509, 508), (289, 510, 508, 294), (294, 508, 509, 295), (295, 509, 511, 290), (512, 525, 524), (513, 525, 527), (512, 524, 529), (512, 529, 531), (512, 531, 528), (513, 527, 534), (514, 526, 536), (515, 530, 538), (516, 532, 540), (517, 533, 542), (513, 534, 537), (514, 536, 539), (515, 538, 541), (516, 540, 543), (517, 542, 535), (518, 544, 549), (519, 545, 551), (520, 546, 552), (521, 547, 553), (522, 548, 550), (550, 553, 523), (550, 548, 553), (548, 521, 553), (553, 552, 523), (553, 547, 552), (547, 520, 552), (552, 551, 523), (552, 546, 551), (546, 519, 551), (551, 549, 523), (551, 545, 549), (545, 518, 549), (549, 550, 523), (549, 544, 550), (544, 522, 550), (535, 548, 522), (535, 542, 548), (542, 521, 548), (543, 547, 521), (543, 540, 547), (540, 520, 547), (541, 546, 520), (541, 538, 546), (538, 519, 546), (539, 545, 519), (539, 536, 545), (536, 518, 545), (537, 544, 518), (537, 534, 544), (534, 522, 544), (542, 543, 521), (542, 533, 543), (533, 516, 543), (540, 541, 520), (540, 532, 541), (532, 515, 541), (538, 539, 519), (538, 530, 539), (530, 514, 539), (536, 537, 518), (536, 526, 537), (526, 513, 537), (534, 535, 522), (534, 527, 535), (527, 517, 535), (528, 533, 517), (528, 531, 533), (531, 516, 533), (531, 532, 516), (531, 529, 532), (529, 515, 532), (529, 530, 515), (529, 524, 530), (524, 514, 530), (527, 528, 517), (527, 525, 528), (525, 512, 528), (524, 526, 514), (524, 525, 526), (525, 513, 526), (554, 567, 566), (555, 567, 569), (554, 566, 571), (554, 571, 573), (554, 573, 570), (555, 569, 576), (556, 568, 578), (557, 572, 580), (558, 574, 582), (559, 575, 584), (555, 576, 579), (556, 578, 581), (557, 580, 583), (558, 582, 585), (559, 584, 577), (560, 586, 591), (561, 587, 593), (562, 588, 594), (563, 589, 595), (564, 590, 592), (592, 595, 565), (592, 590, 595), (590, 563, 595), (595, 594, 565), (595, 589, 594), (589, 562, 594), (594, 593, 565), (594, 588, 593), (588, 561, 593), (593, 591, 565), (593, 587, 591), (587, 560, 591), (591, 592, 565), (591, 586, 592), (586, 564, 592), (577, 590, 564), (577, 584, 590), (584, 563, 590), (585, 589, 563), (585, 582, 589), (582, 562, 589), (583, 588, 562), (583, 580, 588), (580, 561, 588), (581, 587, 561), (581, 578, 587), (578, 560, 587), (579, 586, 560), (579, 576, 586), (576, 564, 586), (584, 585, 563), (584, 575, 585), (575, 558, 585), (582, 583, 562), (582, 574, 583), (574, 557, 583), (580, 581, 561), (580, 572, 581), (572, 556, 581), (578, 579, 560), (578, 568, 579), (568, 555, 579), (576, 577, 564), (576, 569, 577), (569, 559, 577), (570, 575, 559), (570, 573, 575), (573, 558, 575), (573, 574, 558), (573, 571, 574), (571, 557, 574), (571, 572, 557), (571, 566, 572), (566, 556, 572), (569, 570, 559), (569, 567, 570), (567, 554, 570), (566, 568, 556), (566, 567, 568), (567, 555, 568)])
_uv = me_cube.uv_layers.new(name='UVMap')
_uv.uv.foreach_set('vector', [0.957, 0.5889, 1.0, 0.5889, 1.0, 0.6319, 0.957, 0.6319, 0.2148, 0.06287, 0.2148, 0.04304, 0.2578, 0.04304, 0.2578, 0.06287, 0.3437, 0.6688, 0.3437, 0.649, 0.3867, 0.649, 0.3867, 0.6688, 0.2578, 0.6688, 0.2578, 0.649, 0.3008, 0.649, 0.3008, 0.6688, 0.3008, 0.6688, 0.3008, 0.649, 0.3437, 0.649, 0.3437, 0.6688, 0.8711, 0.5889, 0.9141, 0.5889, 0.9141, 0.6319, 0.8711, 0.6319, 0.9141, 0.5889, 0.957, 0.5889, 0.957, 0.6319, 0.9141, 0.6319, 0.8178, 0.01983, 0.8178, 7.2e-07, 0.8608, 4.722e-07, 0.8608, 0.01983, 0.8608, 0.01983, 0.8608, 4.722e-07, 0.9037, 2.323e-07, 0.9037, 0.01983, 0.9037, 0.01983, 0.9037, 2.323e-07, 0.9467, -7.742e-09, 0.9467, 0.01983, 0.5445, 0.2149, 0.5874, 0.2149, 0.5874, 0.2578, 0.5445, 0.2579, 0.5874, 0.2149, 0.6303, 0.2148, 0.6303, 0.2578, 0.5874, 0.2578, 0.6303, 0.2148, 0.6732, 0.2148, 0.6732, 0.2577, 0.6303, 0.2578, 0.6303, 5.278e-05, 0.6732, -1.266e-08, 0.6732, 0.04295, 0.6303, 0.04301, 0.6303, 0.04301, 0.6732, 0.04295, 0.6732, 0.08591, 0.6303, 0.08596, 0.6303, 0.08596, 0.6732, 0.08591, 0.6732, 0.1289, 0.6303, 0.1289, 0.6303, 0.1289, 0.6732, 0.1289, 0.6732, 0.1718, 0.6303, 0.1719, 0.6303, 0.1719, 0.6732, 0.1718, 0.6732, 0.2148, 0.6303, 0.2148, 0.5874, 0.0001056, 0.6303, 5.278e-05, 0.6303, 0.04301, 0.5874, 0.04306, 0.5874, 0.04306, 0.6303, 0.04301, 0.6303, 0.08596, 0.5874, 0.08602, 0.5874, 0.08602, 0.6303, 0.08596, 0.6303, 0.1289, 0.5874, 0.129, 0.5874, 0.129, 0.6303, 0.1289, 0.6303, 0.1719, 0.5874, 0.1719, 0.5874, 0.1719, 0.6303, 0.1719, 0.6303, 0.2148, 0.5874, 0.2149, 0.5445, 0.0001584, 0.5874, 0.0001056, 0.5874, 0.04306, 0.5445, 0.04311, 0.5445, 0.04311, 0.5874, 0.04306, 0.5874, 0.08602, 0.5445, 0.08607, 0.7575, 0.3388, 0.7301, 0.3057, 0.7567, 0.2711, 0.7575, 0.2717, 0.5445, 0.129, 0.5874, 0.129, 0.5874, 0.1719, 0.5445, 0.172, 0.5445, 0.172, 0.5874, 0.1719, 0.5874, 0.2149, 0.5445, 0.2149, 0.9141, 0.3741, 0.957, 0.3741, 0.957, 0.4171, 0.9141, 0.4171, 0.9141, 0.4171, 0.957, 0.4171, 0.957, 0.46, 0.9141, 0.46, 0.674, 0.2711, 0.7016, 0.2711, 0.7016, 0.2988, 0.674, 0.2988, 0.139, 0.7515, 0.139, 0.7944, 0.1289, 0.7811, 0.1289, 0.7648, 0.674, 0.3417, 0.7016, 0.3417, 0.7016, 0.3694, 0.674, 0.3694, 0.8711, 0.3741, 0.9141, 0.3741, 0.9141, 0.4171, 0.8711, 0.4171, 0.8711, 0.4171, 0.9141, 0.4171, 0.9141, 0.46, 0.8711, 0.46, 0.8711, 0.46, 0.9141, 0.46, 0.9141, 0.503, 0.8711, 0.503, 0.8711, 0.503, 0.9141, 0.503, 0.9141, 0.546, 0.8711, 0.546, 0.8711, 0.546, 0.9141, 0.546, 0.9141, 0.5889, 0.8711, 0.5889, 0.0, 0.06288, 0.0, 0.04305, 0.04297, 0.04305, 0.04297, 0.06288, 0.04297, 0.06288, 0.04297, 0.04305, 0.08593, 0.04305, 0.08593, 0.06288, 0.08593, 0.06288, 0.08593, 0.04305, 0.1289, 0.04305, 0.1289, 0.06287, 0.1289, 0.06287, 0.1289, 0.04305, 0.1719, 0.04304, 0.1719, 0.06287, 0.1719, 0.06287, 0.1719, 0.04304, 0.2148, 0.04304, 0.2148, 0.06287, 0.957, 0.3741, 1.0, 0.3741, 1.0, 0.4171, 0.957, 0.4171, 0.957, 0.4171, 1.0, 0.4171, 1.0, 0.46, 0.957, 0.46, 0.7016, 0.2711, 0.7293, 0.2711, 0.7293, 0.2988, 0.7016, 0.2988, 0.7016, 0.2988, 0.7293, 0.2988, 0.7301, 0.3122, 0.7138, 0.3122, 0.7016, 0.3417, 0.7293, 0.3417, 0.7293, 0.3694, 0.7016, 0.3694, 0.6657, 0.266, 0.6692, 0.2579, 0.6692, 0.2769, 0.6659, 0.2841, 0.1289, 0.04305, 0.08593, 0.04305, 0.1652, 0.0005952, 0.1665, -1.548e-08, 0.5874, 0.08602, 0.5874, 0.129, 0.5335, 0.1568, 0.5258, 0.1556, 0.5445, 0.08607, 0.5874, 0.08602, 0.5258, 0.1556, 0.5249, 0.1644, 0.1719, 0.3008, 0.1719, 0.281, 0.2148, 0.281, 0.2148, 0.3008, 0.1719, 0.281, 0.1719, 0.2612, 0.2148, 0.2612, 0.2148, 0.281, 0.1719, 0.2612, 0.1719, 0.2413, 0.2148, 0.2413, 0.2148, 0.2612, 0.1719, 0.2413, 0.1719, 0.2215, 0.2148, 0.2215, 0.2148, 0.2413, 0.1719, 0.2215, 0.1719, 0.2017, 0.2148, 0.2017, 0.2148, 0.2215, 0.1719, 0.2017, 0.1719, 0.1818, 0.2148, 0.1818, 0.2148, 0.2017, 0.1719, 0.1818, 0.1719, 0.162, 0.2148, 0.162, 0.2148, 0.1818, 0.1719, 0.162, 0.1719, 0.1422, 0.2148, 0.1422, 0.2148, 0.162, 0.1719, 0.1422, 0.1719, 0.1224, 0.2148, 0.1224, 0.2148, 0.1422, 0.1719, 0.1224, 0.1719, 0.1025, 0.2148, 0.1025, 0.2148, 0.1224, 0.7502, 0.3741, 0.7438, 0.4166, 0.544, 0.3979, 0.53, 0.3792, 0.1719, 0.0827, 0.1719, 0.06287, 0.2148, 0.06287, 0.2148, 0.0827, 0.1289, 0.3008, 0.1289, 0.281, 0.1719, 0.281, 0.1719, 0.3008, 0.1289, 0.281, 0.1289, 0.2612, 0.1719, 0.2612, 0.1719, 0.281, 0.1289, 0.2612, 0.1289, 0.2413, 0.1719, 0.2413, 0.1719, 0.2612, 0.1289, 0.2413, 0.1289, 0.2215, 0.1719, 0.2215, 0.1719, 0.2413, 0.1289, 0.2215, 0.1289, 0.2017, 0.1719, 0.2017, 0.1719, 0.2215, 0.1289, 0.2017, 0.1289, 0.1818, 0.1719, 0.1818, 0.1719, 0.2017, 0.1289, 0.1818, 0.1289, 0.162, 0.1719, 0.162, 0.1719, 0.1818, 0.1289, 0.162, 0.1289, 0.1422, 0.1719, 0.1422, 0.1719, 0.162, 0.1289, 0.1422, 0.1289, 0.1224, 0.1719, 0.1224, 0.1719, 0.1422, 0.1289, 0.1224, 0.1289, 0.1025, 0.1719, 0.1025, 0.1719, 0.1224, 0.9425, 0.6762, 0.9616, 0.6816, 0.9597, 0.8466, 0.9425, 0.8702, 0.1289, 0.0827, 0.1289, 0.06287, 0.1719, 0.06287, 0.1719, 0.0827, 0.08593, 0.3008, 0.08593, 0.281, 0.1289, 0.281, 0.1289, 0.3008, 0.08593, 0.281, 0.08593, 0.2612, 0.1289, 0.2612, 0.1289, 0.281, 0.08593, 0.2612, 0.08593, 0.2413, 0.1289, 0.2413, 0.1289, 0.2612, 0.08593, 0.2413, 0.08593, 0.2215, 0.1289, 0.2215, 0.1289, 0.2413, 0.08593, 0.2215, 0.08593, 0.2017, 0.1289, 0.2017, 0.1289, 0.2215, 0.08593, 0.2017, 0.08593, 0.1818, 0.1289, 0.1818, 0.1289, 0.2017, 0.08593, 0.1818, 0.08593, 0.162, 0.1289, 0.162, 0.1289, 0.1818, 0.08593, 0.162, 0.08593, 0.1422, 0.1289, 0.1422, 0.1289, 0.162, 0.08593, 0.1422, 0.08593, 0.1224, 0.1289, 0.1224, 0.1289, 0.1422, 0.08593, 0.1224, 0.08593, 0.1025, 0.1289, 0.1025, 0.1289, 0.1224, 0.08593, 0.1025, 0.08593, 0.0827, 0.1289, 0.0827, 0.1289, 0.1025, 0.08593, 0.0827, 0.08593, 0.06288, 0.1289, 0.06287, 0.1289, 0.0827, 0.04297, 0.3008, 0.04297, 0.281, 0.08593, 0.281, 0.08593, 0.3008, 0.04297, 0.281, 0.04297, 0.2612, 0.08593, 0.2612, 0.08593, 0.281, 0.04297, 0.2612, 0.04297, 0.2413, 0.08593, 0.2413, 0.08593, 0.2612, 0.04297, 0.2413, 0.04297, 0.2215, 0.08593, 0.2215, 0.08593, 0.2413, 0.04297, 0.2215, 0.04297, 0.2017, 0.08593, 0.2017, 0.08593, 0.2215, 0.04297, 0.2017, 0.04297, 0.1818, 0.08593, 0.1818, 0.08593, 0.2017, 0.04297, 0.1818, 0.04297, 0.162, 0.08593, 0.162, 0.08593, 0.1818, 0.04297, 0.162, 0.04297, 0.1422, 0.08593, 0.1422, 0.08593, 0.162, 0.04297, 0.1422, 0.04297, 0.1224, 0.08593, 0.1224, 0.08593, 0.1422, 0.04297, 0.1224, 0.04297, 0.1025, 0.08593, 0.1025, 0.08593, 0.1224, 0.04297, 0.1025, 0.04297, 0.08271, 0.08593, 0.0827, 0.08593, 0.1025, 0.04297, 0.08271, 0.04297, 0.06288, 0.08593, 0.06288, 0.08593, 0.0827, 0.0, 0.3008, 0.0, 0.281, 0.04297, 0.281, 0.04297, 0.3008, 0.0, 0.281, 0.0, 0.2612, 0.04297, 0.2612, 0.04297, 0.281, 0.0, 0.2612, 0.0, 0.2413, 0.04297, 0.2413, 0.04297, 0.2612, 0.0, 0.2413, 0.0, 0.2215, 0.04297, 0.2215, 0.04297, 0.2413, 0.0, 0.2215, 0.0, 0.2017, 0.04297, 0.2017, 0.04297, 0.2215, 0.0, 0.2017, 0.0, 0.1819, 0.04297, 0.1818, 0.04297, 0.2017, 0.0, 0.1819, 0.0, 0.162, 0.04297, 0.162, 0.04297, 0.1818, 0.0, 0.162, 0.0, 0.1422, 0.04297, 0.1422, 0.04297, 0.162, 0.0, 0.1422, 0.0, 0.1224, 0.04297, 0.1224, 0.04297, 0.1422, 0.0, 0.1224, 0.0, 0.1025, 0.04297, 0.1025, 0.04297, 0.1224, 0.0, 0.1025, 0.0, 0.08271, 0.04297, 0.08271, 0.04297, 0.1025, 0.0, 0.08271, 0.0, 0.06288, 0.04297, 0.06288, 0.04297, 0.08271, 0.9037, 0.2578, 0.9037, 0.238, 0.9467, 0.238, 0.9467, 0.2578, 0.9037, 0.238, 0.9037, 0.2181, 0.9467, 0.2181, 0.9467, 0.238, 0.9037, 0.2181, 0.9037, 0.1983, 0.9467, 0.1983, 0.9467, 0.2181, 0.9037, 0.1983, 0.9037, 0.1785, 0.9467, 0.1785, 0.9467, 0.1983, 0.9037, 0.1785, 0.9037, 0.1586, 0.9467, 0.1586, 0.9467, 0.1785, 0.9037, 0.1586, 0.9037, 0.1388, 0.9467, 0.1388, 0.9467, 0.1586, 0.9037, 0.1388, 0.9037, 0.119, 0.9467, 0.119, 0.9467, 0.1388, 0.9037, 0.119, 0.9037, 0.09915, 0.9467, 0.09915, 0.9467, 0.119, 0.9037, 0.09915, 0.9037, 0.07932, 0.9467, 0.07932, 0.9467, 0.09915, 0.9037, 0.07932, 0.9037, 0.05949, 0.9467, 0.05949, 0.9467, 0.07932, 0.9037, 0.05949, 0.9037, 0.03966, 0.9467, 0.03966, 0.9467, 0.05949, 0.9037, 0.03966, 0.9037, 0.01983, 0.9467, 0.01983, 0.9467, 0.03966, 0.8608, 0.2578, 0.8608, 0.238, 0.9037, 0.238, 0.9037, 0.2578, 0.8608, 0.238, 0.8608, 0.2181, 0.9037, 0.2181, 0.9037, 0.238, 0.8608, 0.2181, 0.8608, 0.1983, 0.9037, 0.1983, 0.9037, 0.2181, 0.8608, 0.1983, 0.8608, 0.1785, 0.9037, 0.1785, 0.9037, 0.1983, 0.8608, 0.1785, 0.8608, 0.1586, 0.9037, 0.1586, 0.9037, 0.1785, 0.8608, 0.1586, 0.8608, 0.1388, 0.9037, 0.1388, 0.9037, 0.1586, 0.8608, 0.1388, 0.8608, 0.119, 0.9037, 0.119, 0.9037, 0.1388, 0.8608, 0.119, 0.8608, 0.09915, 0.9037, 0.09915, 0.9037, 0.119, 0.8608, 0.09915, 0.8608, 0.07932, 0.9037, 0.07932, 0.9037, 0.09915, 0.8608, 0.07932, 0.8608, 0.05949, 0.9037, 0.05949, 0.9037, 0.07932, 0.8608, 0.05949, 0.8608, 0.03966, 0.9037, 0.03966, 0.9037, 0.05949, 0.8608, 0.03966, 0.8608, 0.01983, 0.9037, 0.01983, 0.9037, 0.03966, 0.8178, 0.2578, 0.8178, 0.238, 0.8608, 0.238, 0.8608, 0.2578, 0.8178, 0.238, 0.8178, 0.2181, 0.8608, 0.2181, 0.8608, 0.238, 0.8178, 0.2181, 0.8178, 0.1983, 0.8608, 0.1983, 0.8608, 0.2181, 0.8178, 0.1983, 0.8178, 0.1785, 0.8608, 0.1785, 0.8608, 0.1983, 0.8178, 0.1785, 0.8178, 0.1586, 0.8608, 0.1586, 0.8608, 0.1785, 0.8178, 0.1586, 0.8178, 0.1388, 0.8608, 0.1388, 0.8608, 0.1586, 0.8178, 0.1388, 0.8178, 0.119, 0.8608, 0.119, 0.8608, 0.1388, 0.8178, 0.119, 0.8178, 0.09915, 0.8608, 0.09915, 0.8608, 0.119, 0.8178, 0.09915, 0.8178, 0.07932, 0.8608, 0.07932, 0.8608, 0.09915, 0.8178, 0.07932, 0.8178, 0.05949, 0.8608, 0.05949, 0.8608, 0.07932, 0.8178, 0.05949, 0.8178, 0.03966, 0.8608, 0.03966, 0.8608, 0.05949, 0.8178, 0.03966, 0.8178, 0.01983, 0.8608, 0.01983, 0.8608, 0.03966, 0.3008, 0.9068, 0.3008, 0.8869, 0.3437, 0.8869, 0.3437, 0.9068, 0.3008, 0.8869, 0.3008, 0.8671, 0.3437, 0.8671, 0.3437, 0.8869, 0.3008, 0.8671, 0.3008, 0.8473, 0.3437, 0.8473, 0.3437, 0.8671, 0.3008, 0.8473, 0.3008, 0.8274, 0.3437, 0.8274, 0.3437, 0.8473, 0.3008, 0.8274, 0.3008, 0.8076, 0.3437, 0.8076, 0.3437, 0.8274, 0.3008, 0.8076, 0.3008, 0.7878, 0.3437, 0.7878, 0.3437, 0.8076, 0.3008, 0.7878, 0.3008, 0.768, 0.3437, 0.768, 0.3437, 0.7878, 0.3008, 0.768, 0.3008, 0.7481, 0.3437, 0.7481, 0.3437, 0.768, 0.3008, 0.7481, 0.3008, 0.7283, 0.3437, 0.7283, 0.3437, 0.7481, 0.3008, 0.7283, 0.3008, 0.7085, 0.3437, 0.7085, 0.3437, 0.7283, 0.3008, 0.7085, 0.3008, 0.6886, 0.3437, 0.6886, 0.3437, 0.7085, 0.3008, 0.6886, 0.3008, 0.6688, 0.3437, 0.6688, 0.3437, 0.6886, 0.2578, 0.9068, 0.2578, 0.8869, 0.3008, 0.8869, 0.3008, 0.9068, 0.2578, 0.8869, 0.2578, 0.8671, 0.3008, 0.8671, 0.3008, 0.8869, 0.2578, 0.8671, 0.2578, 0.8473, 0.3008, 0.8473, 0.3008, 0.8671, 0.2578, 0.8473, 0.2578, 0.8274, 0.3008, 0.8274, 0.3008, 0.8473, 0.2578, 0.8274, 0.2578, 0.8076, 0.3008, 0.8076, 0.3008, 0.8274, 0.2578, 0.8076, 0.2578, 0.7878, 0.3008, 0.7878, 0.3008, 0.8076, 0.2578, 0.7878, 0.2578, 0.768, 0.3008, 0.768, 0.3008, 0.7878, 0.2578, 0.768, 0.2578, 0.7481, 0.3008, 0.7481, 0.3008, 0.768, 0.2578, 0.7481, 0.2578, 0.7283, 0.3008, 0.7283, 0.3008, 0.7481, 0.2578, 0.7283, 0.2578, 0.7085, 0.3008, 0.7085, 0.3008, 0.7283, 0.2578, 0.7085, 0.2578, 0.6886, 0.3008, 0.6886, 0.3008, 0.7085, 0.2578, 0.6886, 0.2578, 0.6688, 0.3008, 0.6688, 0.3008, 0.6886, 0.3437, 0.9068, 0.3437, 0.8869, 0.3867, 0.8869, 0.3867, 0.9068, 0.3437, 0.8869, 0.3437, 0.8671, 0.3867, 0.8671, 0.3867, 0.8869, 0.3437, 0.8671, 0.3437, 0.8473, 0.3867, 0.8473, 0.3867, 0.8671, 0.3437, 0.8473, 0.3437, 0.8274, 0.3867, 0.8274, 0.3867, 0.8473, 0.3437, 0.8274, 0.3437, 0.8076, 0.3867, 0.8076, 0.3867, 0.8274, 0.3437, 0.8076, 0.3437, 0.7878, 0.3867, 0.7878, 0.3867, 0.8076, 0.3437, 0.7878, 0.3437, 0.768, 0.3867, 0.768, 0.3867, 0.7878, 0.3437, 0.768, 0.3437, 0.7481, 0.3867, 0.7481, 0.3867, 0.768, 0.3437, 0.7481, 0.3437, 0.7283, 0.3867, 0.7283, 0.3867, 0.7481, 0.3437, 0.7283, 0.3437, 0.7085, 0.3867, 0.7085, 0.3867, 0.7283, 0.3437, 0.7085, 0.3437, 0.6886, 0.3867, 0.6886, 0.3867, 0.7085, 0.3437, 0.6886, 0.3437, 0.6688, 0.3867, 0.6688, 0.3867, 0.6886, 0.2148, 0.3008, 0.2148, 0.281, 0.2578, 0.281, 0.2578, 0.3008, 0.2148, 0.281, 0.2148, 0.2612, 0.2578, 0.2611, 0.2578, 0.281, 0.2148, 0.2612, 0.2148, 0.2413, 0.2578, 0.2413, 0.2578, 0.2611, 0.2148, 0.2413, 0.2148, 0.2215, 0.2578, 0.2215, 0.2578, 0.2413, 0.2148, 0.2215, 0.2148, 0.2017, 0.2578, 0.2017, 0.2578, 0.2215, 0.2148, 0.2017, 0.2148, 0.1818, 0.2578, 0.1818, 0.2578, 0.2017, 0.2148, 0.1818, 0.2148, 0.162, 0.2578, 0.162, 0.2578, 0.1818, 0.2148, 0.162, 0.2148, 0.1422, 0.2578, 0.1422, 0.2578, 0.162, 0.2148, 0.1422, 0.2148, 0.1224, 0.2578, 0.1224, 0.2578, 0.1422, 0.2148, 0.1224, 0.2148, 0.1025, 0.2578, 0.1025, 0.2578, 0.1224, 0.2148, 0.1025, 0.2148, 0.0827, 0.2578, 0.0827, 0.2578, 0.1025, 0.2148, 0.0827, 0.2148, 0.06287, 0.2578, 0.06287, 0.2578, 0.0827, 0.1646, 0.4677, 0.1798, 0.4499, 0.1948, 0.46, 0.1759, 0.4702, 0.1798, 0.4499, 0.1949, 0.4321, 0.2136, 0.4499, 0.1948, 0.46, 0.7304, 0.6553, 0.7496, 0.6505, 0.7496, 0.8775, 0.7331, 0.8533, 0.007885, 0.5028, 0.003942, 0.46, 0.1798, 0.4499, 0.1646, 0.4677, 0.003942, 0.46, -1.268e-08, 0.4173, 0.1949, 0.4321, 0.1798, 0.4499, 0.7438, 0.4166, 0.7373, 0.459, 0.558, 0.4165, 0.544, 0.3979, 0.1759, 0.4702, 0.1948, 0.46, 0.2288, 0.7077, 0.2219, 0.7068, 0.1948, 0.46, 0.2136, 0.4499, 0.2356, 0.7085, 0.2288, 0.7077, 0.53, 0.3792, 0.544, 0.3979, 0.5337, 0.4238, 0.5155, 0.4126, 0.544, 0.3979, 0.558, 0.4165, 0.5518, 0.4351, 0.5337, 0.4238, 0.9425, 0.8702, 0.9597, 0.8466, 0.9635, 0.859, 0.9497, 0.8761, 0.1949, 0.4321, 0.2227, 0.4341, 0.2356, 0.4681, 0.2136, 0.4499, 0.6584, 0.2908, 0.6628, 0.3021, 0.6628, 0.3089, 0.6584, 0.2976, 0.6584, 0.2841, 0.6628, 0.2954, 0.6628, 0.3021, 0.6584, 0.2908, 0.5155, 0.4126, 0.5337, 0.4238, 0.5224, 0.6501, 0.5155, 0.6505, 0.5337, 0.4238, 0.5518, 0.4351, 0.5293, 0.6496, 0.5224, 0.6501, 0.2452, 0.7272, 0.257, 0.7085, 0.257, 0.9509, 0.2545, 0.9459, 0.5031, 0.649, 0.5149, 0.6678, 0.5055, 0.9056, 0.5031, 0.9104, 0.5156, 0.18, 0.5163, 0.1721, 0.5225, 0.1696, 0.5219, 0.1775, 0.6584, 0.2633, 0.6657, 0.266, 0.6659, 0.2841, 0.6616, 0.2788, 0.5335, 0.1568, 0.5326, 0.1656, 0.5219, 0.1775, 0.5225, 0.1696, 0.5258, 0.1556, 0.5335, 0.1568, 0.5225, 0.1696, 0.5163, 0.1721, 0.1996, 0.4072, 0.1719, 0.4072, 0.1719, 0.3008, 0.2148, 0.3008, 0.1719, 0.4072, 0.129, 0.4072, 0.1289, 0.3008, 0.1719, 0.3008, 0.129, 0.4072, 0.1013, 0.4072, 0.08593, 0.3008, 0.1289, 0.3008, 0.139, 0.8221, 0.139, 0.7944, 0.2452, 0.7944, 0.2452, 0.8374, 0.139, 0.7944, 0.139, 0.7515, 0.2452, 0.7515, 0.2452, 0.7944, 0.139, 0.7515, 0.139, 0.7238, 0.2452, 0.7085, 0.2452, 0.7515, 0.5586, 0.3641, 0.5309, 0.3641, 0.5156, 0.2579, 0.5586, 0.2579, 0.715, 0.8627, 0.6874, 0.8627, 0.6874, 0.7567, 0.7304, 0.7567, 0.5862, 0.3641, 0.5586, 0.3641, 0.5586, 0.2579, 0.6015, 0.2579, 0.6874, 0.8627, 0.6597, 0.8627, 0.6444, 0.7567, 0.6874, 0.7567, 0.7138, 0.3122, 0.7301, 0.3122, 0.7301, 0.3285, 0.7138, 0.3285, 0.7293, 0.3417, 0.7016, 0.3417, 0.7138, 0.3285, 0.7301, 0.3285, 0.7016, 0.3417, 0.7016, 0.2988, 0.7138, 0.3122, 0.7138, 0.3285, 0.129, 0.4072, 0.1719, 0.4072, 0.1586, 0.4172, 0.1423, 0.4173, 0.6732, 0.3122, 0.6895, 0.3122, 0.6895, 0.3285, 0.6732, 0.3285, 0.674, 0.2988, 0.7016, 0.2988, 0.6895, 0.3122, 0.6732, 0.3122, 0.7016, 0.2988, 0.7016, 0.3417, 0.6895, 0.3285, 0.6895, 0.3122, 0.7016, 0.3417, 0.674, 0.3417, 0.6732, 0.3285, 0.6895, 0.3285, 0.04297, 0.9233, 0.04297, 0.9663, 9.707e-09, 0.9663, 1.135e-08, 0.9233, 0.3008, 0.01983, 0.2578, 0.01983, 0.2578, -7.742e-09, 0.3008, 2.323e-07, 0.5585, 0.6703, 0.5155, 0.6703, 0.5155, 0.6505, 0.5585, 0.6505, 0.6444, 0.6703, 0.6015, 0.6703, 0.6015, 0.6505, 0.6444, 0.6505, 0.6015, 0.6703, 0.5585, 0.6703, 0.5585, 0.6505, 0.6015, 0.6505, 0.1289, 0.9233, 0.1289, 0.9663, 0.08593, 0.9663, 0.08593, 0.9233, 0.08593, 0.9233, 0.08593, 0.9663, 0.04297, 0.9663, 0.04297, 0.9233, 0.8791, 0.696, 0.8362, 0.696, 0.8362, 0.6762, 0.8791, 0.6762, 0.8362, 0.696, 0.7932, 0.696, 0.7932, 0.6762, 0.8362, 0.6762, 0.7932, 0.696, 0.7502, 0.696, 0.7502, 0.6762, 0.7932, 0.6762, 0.3008, 0.5029, 0.2578, 0.5028, 0.2578, 0.4599, 0.3008, 0.46, 0.3008, 0.46, 0.2578, 0.4599, 0.2578, 0.417, 0.3008, 0.4171, 0.3008, 0.4171, 0.2578, 0.417, 0.2578, 0.3741, 0.3008, 0.3742, 0.5155, 0.4173, 0.4726, 0.4173, 0.4726, 0.3744, 0.5155, 0.3744, 0.4726, 0.4173, 0.4296, 0.4172, 0.4296, 0.3743, 0.4726, 0.3744, 0.4296, 0.4172, 0.3867, 0.4172, 0.3867, 0.3743, 0.4296, 0.3743, 0.3867, 0.4172, 0.3437, 0.4171, 0.3437, 0.3742, 0.3867, 0.3743, 0.3437, 0.4171, 0.3008, 0.4171, 0.3008, 0.3742, 0.3437, 0.3742, 0.5155, 0.4602, 0.4726, 0.4602, 0.4726, 0.4173, 0.5155, 0.4173, 0.4726, 0.4602, 0.4296, 0.4601, 0.4296, 0.4172, 0.4726, 0.4173, 0.4296, 0.4601, 0.3867, 0.4601, 0.3867, 0.4172, 0.4296, 0.4172, 0.3867, 0.4601, 0.3437, 0.46, 0.3437, 0.4171, 0.3867, 0.4172, 0.3437, 0.46, 0.3008, 0.46, 0.3008, 0.4171, 0.3437, 0.4171, 0.5155, 0.5031, 0.4726, 0.5031, 0.4726, 0.4602, 0.5155, 0.4602, 0.4726, 0.5031, 0.4296, 0.503, 0.4296, 0.4601, 0.4726, 0.4602, 0.9467, 0.1906, 0.9467, 0.0008375, 0.9471, -2.199e-08, 0.9579, 0.1491, 0.3867, 0.503, 0.3437, 0.5029, 0.3437, 0.46, 0.3867, 0.4601, 0.3437, 0.5029, 0.3008, 0.5029, 0.3008, 0.46, 0.3437, 0.46, 0.08593, 0.7085, 0.08593, 0.7515, 0.04297, 0.7515, 0.04297, 0.7085, 0.08593, 0.7515, 0.08593, 0.7944, 0.04297, 0.7944, 0.04297, 0.7515, 0.6576, 0.2579, 0.6576, 0.2855, 0.6299, 0.2855, 0.6299, 0.2579, 0.4931, 0.6919, 0.5031, 0.7052, 0.5031, 0.7215, 0.4931, 0.7349, 0.6576, 0.3285, 0.6576, 0.3561, 0.6299, 0.3561, 0.6299, 0.3285, 0.1289, 0.7085, 0.1289, 0.7515, 0.08593, 0.7515, 0.08593, 0.7085, 0.1289, 0.7515, 0.1289, 0.7944, 0.08593, 0.7944, 0.08593, 0.7515, 0.1289, 0.7944, 0.1289, 0.8374, 0.08593, 0.8374, 0.08593, 0.7944, 0.1289, 0.8374, 0.1289, 0.8804, 0.08593, 0.8804, 0.08593, 0.8374, 0.1289, 0.8804, 0.1289, 0.9233, 0.08593, 0.9233, 0.08593, 0.8804, 0.5156, 0.01983, 0.4726, 0.01983, 0.4726, 1.161e-06, 0.5156, 1.394e-06, 0.4726, 0.01983, 0.4297, 0.01983, 0.4297, 9.29e-07, 0.4726, 1.161e-06, 0.4297, 0.01983, 0.3867, 0.01983, 0.3867, 6.968e-07, 0.4297, 9.29e-07, 0.3867, 0.01983, 0.3437, 0.01983, 0.3437, 4.645e-07, 0.3867, 6.968e-07, 0.3437, 0.01983, 0.3008, 0.01983, 0.3008, 2.323e-07, 0.3437, 4.645e-07, 0.04297, 0.7085, 0.04297, 0.7515, 9.379e-09, 0.7515, 3.293e-09, 0.7085, 0.04297, 0.7515, 0.04297, 0.7944, 8.144e-09, 0.7944, 9.379e-09, 0.7515, 0.6299, 0.2579, 0.6299, 0.2855, 0.6023, 0.2855, 0.6023, 0.2579, 0.6299, 0.2855, 0.6178, 0.299, 0.6015, 0.299, 0.6023, 0.2855, 0.6299, 0.3285, 0.6299, 0.3561, 0.6023, 0.3561, 0.6023, 0.3285, 0.3681, 0.649, 0.3283, 0.6438, 0.3294, 0.6425, 0.3769, 0.6481, 0.9221, 0.6926, 0.8869, 0.8308, 0.8828, 0.8375, 0.8824, 0.6762, 0.4296, 0.4601, 0.3769, 0.6481, 0.3757, 0.6403, 0.3867, 0.4601, 0.9579, 0.1562, 0.9681, -2.614e-08, 0.9685, 0.0008516, 0.9685, 0.1979, 0.3437, 0.2578, 0.3008, 0.2578, 0.3008, 0.238, 0.3437, 0.238, 0.3437, 0.238, 0.3008, 0.238, 0.3008, 0.2181, 0.3437, 0.2181, 0.3437, 0.2181, 0.3008, 0.2181, 0.3008, 0.1983, 0.3437, 0.1983, 0.3437, 0.1983, 0.3008, 0.1983, 0.3008, 0.1785, 0.3437, 0.1785, 0.3437, 0.1785, 0.3008, 0.1785, 0.3008, 0.1586, 0.3437, 0.1586, 0.3437, 0.1586, 0.3008, 0.1586, 0.3008, 0.1388, 0.3437, 0.1388, 0.3437, 0.1388, 0.3008, 0.1388, 0.3008, 0.119, 0.3437, 0.119, 0.3437, 0.119, 0.3008, 0.119, 0.3008, 0.09915, 0.3437, 0.09915, 0.3437, 0.09915, 0.3008, 0.09915, 0.3008, 0.07932, 0.3437, 0.07932, 0.3437, 0.07932, 0.3008, 0.07932, 0.3008, 0.05949, 0.3437, 0.05949, 0.8711, 0.3956, 0.8711, 0.6727, 0.8585, 0.6522, 0.8295, 0.3848, 0.3437, 0.03966, 0.3008, 0.03966, 0.3008, 0.01983, 0.3437, 0.01983, 0.3867, 0.2578, 0.3437, 0.2578, 0.3437, 0.238, 0.3867, 0.238, 0.3867, 0.238, 0.3437, 0.238, 0.3437, 0.2181, 0.3867, 0.2181, 0.3867, 0.2181, 0.3437, 0.2181, 0.3437, 0.1983, 0.3867, 0.1983, 0.3867, 0.1983, 0.3437, 0.1983, 0.3437, 0.1785, 0.3867, 0.1785, 0.3867, 0.1785, 0.3437, 0.1785, 0.3437, 0.1586, 0.3867, 0.1586, 0.3867, 0.1586, 0.3437, 0.1586, 0.3437, 0.1388, 0.3867, 0.1388, 0.3867, 0.1388, 0.3437, 0.1388, 0.3437, 0.119, 0.3867, 0.119, 0.3867, 0.119, 0.3437, 0.119, 0.3437, 0.09915, 0.3867, 0.09915, 0.3867, 0.09915, 0.3437, 0.09915, 0.3437, 0.07932, 0.3867, 0.07932, 0.3867, 0.07932, 0.3437, 0.07932, 0.3437, 0.05949, 0.3867, 0.05949, 0.9425, 0.6762, 0.9425, 0.9166, 0.9258, 0.8928, 0.9234, 0.6815, 0.3867, 0.03966, 0.3437, 0.03966, 0.3437, 0.01983, 0.3867, 0.01983, 0.4297, 0.2578, 0.3867, 0.2578, 0.3867, 0.238, 0.4297, 0.238, 0.4297, 0.238, 0.3867, 0.238, 0.3867, 0.2181, 0.4297, 0.2181, 0.4297, 0.2181, 0.3867, 0.2181, 0.3867, 0.1983, 0.4297, 0.1983, 0.4297, 0.1983, 0.3867, 0.1983, 0.3867, 0.1785, 0.4297, 0.1785, 0.4297, 0.1785, 0.3867, 0.1785, 0.3867, 0.1586, 0.4297, 0.1586, 0.4297, 0.1586, 0.3867, 0.1586, 0.3867, 0.1388, 0.4297, 0.1388, 0.4297, 0.1388, 0.3867, 0.1388, 0.3867, 0.119, 0.4297, 0.119, 0.4297, 0.119, 0.3867, 0.119, 0.3867, 0.09915, 0.4297, 0.09915, 0.4297, 0.09915, 0.3867, 0.09915, 0.3867, 0.07932, 0.4297, 0.07932, 0.4297, 0.07932, 0.3867, 0.07932, 0.3867, 0.05949, 0.4297, 0.05949, 0.4297, 0.05949, 0.3867, 0.05949, 0.3867, 0.03966, 0.4297, 0.03966, 0.4297, 0.03966, 0.3867, 0.03966, 0.3867, 0.01983, 0.4297, 0.01983, 0.4726, 0.2578, 0.4297, 0.2578, 0.4297, 0.238, 0.4726, 0.238, 0.4726, 0.238, 0.4297, 0.238, 0.4297, 0.2181, 0.4726, 0.2181, 0.4726, 0.2181, 0.4297, 0.2181, 0.4297, 0.1983, 0.4726, 0.1983, 0.4726, 0.1983, 0.4297, 0.1983, 0.4297, 0.1785, 0.4726, 0.1785, 0.4726, 0.1785, 0.4297, 0.1785, 0.4297, 0.1586, 0.4726, 0.1586, 0.4726, 0.1586, 0.4297, 0.1586, 0.4297, 0.1388, 0.4726, 0.1388, 0.4726, 0.1388, 0.4297, 0.1388, 0.4297, 0.119, 0.4726, 0.119, 0.4726, 0.119, 0.4297, 0.119, 0.4297, 0.09915, 0.4726, 0.09915, 0.4726, 0.09915, 0.4297, 0.09915, 0.4297, 0.07932, 0.4726, 0.07932, 0.4726, 0.07932, 0.4297, 0.07932, 0.4297, 0.05949, 0.4726, 0.05949, 0.4726, 0.05949, 0.4297, 0.05949, 0.4297, 0.03966, 0.4726, 0.03966, 0.4726, 0.03966, 0.4297, 0.03966, 0.4297, 0.01983, 0.4726, 0.01983, 0.5156, 0.2578, 0.4726, 0.2578, 0.4726, 0.238, 0.5156, 0.238, 0.5156, 0.238, 0.4726, 0.238, 0.4726, 0.2181, 0.5156, 0.2181, 0.5156, 0.2181, 0.4726, 0.2181, 0.4726, 0.1983, 0.5156, 0.1983, 0.5156, 0.1983, 0.4726, 0.1983, 0.4726, 0.1785, 0.5156, 0.1785, 0.5156, 0.1785, 0.4726, 0.1785, 0.4726, 0.1586, 0.5156, 0.1586, 0.5156, 0.1586, 0.4726, 0.1586, 0.4726, 0.1388, 0.5156, 0.1388, 0.5156, 0.1388, 0.4726, 0.1388, 0.4726, 0.119, 0.5156, 0.119, 0.5156, 0.119, 0.4726, 0.119, 0.4726, 0.09915, 0.5156, 0.09915, 0.5156, 0.09915, 0.4726, 0.09915, 0.4726, 0.07932, 0.5156, 0.07932, 0.5156, 0.07932, 0.4726, 0.07932, 0.4726, 0.05949, 0.5156, 0.05949, 0.5156, 0.05949, 0.4726, 0.05949, 0.4726, 0.03966, 0.5156, 0.03966, 0.5156, 0.03966, 0.4726, 0.03966, 0.4726, 0.01983, 0.5156, 0.01983, 0.7932, 0.934, 0.7502, 0.934, 0.7502, 0.9141, 0.7932, 0.9141, 0.7932, 0.9141, 0.7502, 0.9141, 0.7502, 0.8943, 0.7932, 0.8943, 0.7932, 0.8943, 0.7502, 0.8943, 0.7502, 0.8745, 0.7932, 0.8745, 0.7932, 0.8745, 0.7502, 0.8745, 0.7502, 0.8546, 0.7932, 0.8546, 0.7932, 0.8546, 0.7502, 0.8546, 0.7502, 0.8348, 0.7932, 0.8348, 0.7932, 0.8348, 0.7502, 0.8348, 0.7502, 0.815, 0.7932, 0.815, 0.7932, 0.815, 0.7502, 0.815, 0.7502, 0.7952, 0.7932, 0.7952, 0.7932, 0.7952, 0.7502, 0.7952, 0.7502, 0.7753, 0.7932, 0.7753, 0.7932, 0.7753, 0.7502, 0.7753, 0.7502, 0.7555, 0.7932, 0.7555, 0.7932, 0.7555, 0.7502, 0.7555, 0.7502, 0.7357, 0.7932, 0.7357, 0.7932, 0.7357, 0.7502, 0.7357, 0.7502, 0.7158, 0.7932, 0.7158, 0.7932, 0.7158, 0.7502, 0.7158, 0.7502, 0.696, 0.7932, 0.696, 0.8362, 0.934, 0.7932, 0.934, 0.7932, 0.9141, 0.8362, 0.9141, 0.8362, 0.9141, 0.7932, 0.9141, 0.7932, 0.8943, 0.8362, 0.8943, 0.8362, 0.8943, 0.7932, 0.8943, 0.7932, 0.8745, 0.8362, 0.8745, 0.8362, 0.8745, 0.7932, 0.8745, 0.7932, 0.8546, 0.8362, 0.8546, 0.8362, 0.8546, 0.7932, 0.8546, 0.7932, 0.8348, 0.8362, 0.8348, 0.8362, 0.8348, 0.7932, 0.8348, 0.7932, 0.815, 0.8362, 0.815, 0.8362, 0.815, 0.7932, 0.815, 0.7932, 0.7952, 0.8362, 0.7952, 0.8362, 0.7952, 0.7932, 0.7952, 0.7932, 0.7753, 0.8362, 0.7753, 0.8362, 0.7753, 0.7932, 0.7753, 0.7932, 0.7555, 0.8362, 0.7555, 0.8362, 0.7555, 0.7932, 0.7555, 0.7932, 0.7357, 0.8362, 0.7357, 0.8362, 0.7357, 0.7932, 0.7357, 0.7932, 0.7158, 0.8362, 0.7158, 0.8362, 0.7158, 0.7932, 0.7158, 0.7932, 0.696, 0.8362, 0.696, 0.8791, 0.934, 0.8362, 0.934, 0.8362, 0.9141, 0.8791, 0.9141, 0.8791, 0.9141, 0.8362, 0.9141, 0.8362, 0.8943, 0.8791, 0.8943, 0.8791, 0.8943, 0.8362, 0.8943, 0.8362, 0.8745, 0.8791, 0.8745, 0.8791, 0.8745, 0.8362, 0.8745, 0.8362, 0.8546, 0.8791, 0.8546, 0.8791, 0.8546, 0.8362, 0.8546, 0.8362, 0.8348, 0.8791, 0.8348, 0.8791, 0.8348, 0.8362, 0.8348, 0.8362, 0.815, 0.8791, 0.815, 0.8791, 0.815, 0.8362, 0.815, 0.8362, 0.7952, 0.8791, 0.7952, 0.8791, 0.7952, 0.8362, 0.7952, 0.8362, 0.7753, 0.8791, 0.7753, 0.8791, 0.7753, 0.8362, 0.7753, 0.8362, 0.7555, 0.8791, 0.7555, 0.8791, 0.7555, 0.8362, 0.7555, 0.8362, 0.7357, 0.8791, 0.7357, 0.8791, 0.7357, 0.8362, 0.7357, 0.8362, 0.7158, 0.8791, 0.7158, 0.8791, 0.7158, 0.8362, 0.7158, 0.8362, 0.696, 0.8791, 0.696, 0.6015, 0.9083, 0.5585, 0.9083, 0.5585, 0.8885, 0.6015, 0.8885, 0.6015, 0.8885, 0.5585, 0.8885, 0.5585, 0.8686, 0.6015, 0.8686, 0.6015, 0.8686, 0.5585, 0.8686, 0.5585, 0.8488, 0.6015, 0.8488, 0.6015, 0.8488, 0.5585, 0.8488, 0.5585, 0.829, 0.6015, 0.829, 0.6015, 0.829, 0.5585, 0.829, 0.5585, 0.8092, 0.6015, 0.8092, 0.6015, 0.8092, 0.5585, 0.8092, 0.5585, 0.7893, 0.6015, 0.7893, 0.6015, 0.7893, 0.5585, 0.7893, 0.5585, 0.7695, 0.6015, 0.7695, 0.6015, 0.7695, 0.5585, 0.7695, 0.5585, 0.7497, 0.6015, 0.7497, 0.6015, 0.7497, 0.5585, 0.7497, 0.5585, 0.7298, 0.6015, 0.7298, 0.6015, 0.7298, 0.5585, 0.7298, 0.5585, 0.71, 0.6015, 0.71, 0.6015, 0.71, 0.5585, 0.71, 0.5585, 0.6902, 0.6015, 0.6902, 0.6015, 0.6902, 0.5585, 0.6902, 0.5585, 0.6703, 0.6015, 0.6703, 0.6444, 0.9083, 0.6015, 0.9083, 0.6015, 0.8885, 0.6444, 0.8885, 0.6444, 0.8885, 0.6015, 0.8885, 0.6015, 0.8686, 0.6444, 0.8686, 0.6444, 0.8686, 0.6015, 0.8686, 0.6015, 0.8488, 0.6444, 0.8488, 0.6444, 0.8488, 0.6015, 0.8488, 0.6015, 0.829, 0.6444, 0.829, 0.6444, 0.829, 0.6015, 0.829, 0.6015, 0.8092, 0.6444, 0.8092, 0.6444, 0.8092, 0.6015, 0.8092, 0.6015, 0.7893, 0.6444, 0.7893, 0.6444, 0.7893, 0.6015, 0.7893, 0.6015, 0.7695, 0.6444, 0.7695, 0.6444, 0.7695, 0.6015, 0.7695, 0.6015, 0.7497, 0.6444, 0.7497, 0.6444, 0.7497, 0.6015, 0.7497, 0.6015, 0.7298, 0.6444, 0.7298, 0.6444, 0.7298, 0.6015, 0.7298, 0.6015, 0.71, 0.6444, 0.71, 0.6444, 0.71, 0.6015, 0.71, 0.6015, 0.6902, 0.6444, 0.6902, 0.6444, 0.6902, 0.6015, 0.6902, 0.6015, 0.6703, 0.6444, 0.6703, 0.5585, 0.9083, 0.5155, 0.9083, 0.5155, 0.8885, 0.5585, 0.8885, 0.5585, 0.8885, 0.5155, 0.8885, 0.5155, 0.8686, 0.5585, 0.8686, 0.5585, 0.8686, 0.5155, 0.8686, 0.5155, 0.8488, 0.5585, 0.8488, 0.5585, 0.8488, 0.5155, 0.8488, 0.5155, 0.829, 0.5585, 0.829, 0.5585, 0.829, 0.5155, 0.829, 0.5155, 0.8092, 0.5585, 0.8092, 0.5585, 0.8092, 0.5155, 0.8092, 0.5155, 0.7893, 0.5585, 0.7893, 0.5585, 0.7893, 0.5155, 0.7893, 0.5155, 0.7695, 0.5585, 0.7695, 0.5585, 0.7695, 0.5155, 0.7695, 0.5155, 0.7497, 0.5585, 0.7497, 0.5585, 0.7497, 0.5155, 0.7497, 0.5155, 0.7298, 0.5585, 0.7298, 0.5585, 0.7298, 0.5155, 0.7298, 0.5155, 0.71, 0.5585, 0.71, 0.5585, 0.71, 0.5155, 0.71, 0.5155, 0.6902, 0.5585, 0.6902, 0.5585, 0.6902, 0.5155, 0.6902, 0.5155, 0.6703, 0.5585, 0.6703, 0.3008, 0.2578, 0.2578, 0.2578, 0.2578, 0.238, 0.3008, 0.238, 0.3008, 0.238, 0.2578, 0.238, 0.2578, 0.2181, 0.3008, 0.2181, 0.3008, 0.2181, 0.2578, 0.2181, 0.2578, 0.1983, 0.3008, 0.1983, 0.3008, 0.1983, 0.2578, 0.1983, 0.2578, 0.1785, 0.3008, 0.1785, 0.3008, 0.1785, 0.2578, 0.1785, 0.2578, 0.1586, 0.3008, 0.1586, 0.3008, 0.1586, 0.2578, 0.1586, 0.2578, 0.1388, 0.3008, 0.1388, 0.3008, 0.1388, 0.2578, 0.1388, 0.2578, 0.119, 0.3008, 0.119, 0.3008, 0.119, 0.2578, 0.119, 0.2578, 0.09915, 0.3008, 0.09915, 0.3008, 0.09915, 0.2578, 0.09915, 0.2578, 0.07932, 0.3008, 0.07932, 0.3008, 0.07932, 0.2578, 0.07932, 0.2578, 0.05949, 0.3008, 0.05949, 0.3008, 0.05949, 0.2578, 0.05949, 0.2578, 0.03966, 0.3008, 0.03966, 0.3008, 0.03966, 0.2578, 0.03966, 0.2578, 0.01983, 0.3008, 0.01983, 0.7872, 0.0527, 0.7908, 0.04123, 0.7976, 0.02061, 0.8025, 0.03413, 0.8025, 0.03413, 0.7976, 0.02061, 0.8045, -5.344e-09, 0.8178, 0.01556, 0.2548, 0.4221, 0.2517, 0.6663, 0.2356, 0.6906, 0.2356, 0.4173, 0.6732, 0.2711, 0.7872, 0.0527, 0.8025, 0.03413, 0.7159, 0.2663, 0.7159, 0.2663, 0.8025, 0.03413, 0.8178, 0.01556, 0.7586, 0.2614, 0.8295, 0.3848, 0.8585, 0.6522, 0.846, 0.6316, 0.7879, 0.3741, 0.7908, 0.04123, 0.6938, 0.01489, 0.6884, 0.009574, 0.7976, 0.02061, 0.7976, 0.02061, 0.6884, 0.009574, 0.683, 0.004263, 0.8045, -5.344e-09, 0.8711, 0.6727, 0.844, 0.6762, 0.8401, 0.6548, 0.8585, 0.6522, 0.8585, 0.6522, 0.8401, 0.6548, 0.8362, 0.6334, 0.846, 0.6316, 0.9425, 0.9166, 0.935, 0.9226, 0.9221, 0.9052, 0.9258, 0.8928, 0.4874, 0.7779, 0.4901, 0.7908, 0.4726, 0.817, 0.4726, 0.7904, 0.6884, 0.009574, 0.6938, 0.01489, 0.684, 0.03178, 0.6786, 0.02646, 0.683, 0.004263, 0.6884, 0.009574, 0.6786, 0.02646, 0.6732, 0.02115, 0.844, 0.6762, 0.7502, 0.6273, 0.7563, 0.6228, 0.8401, 0.6548, 0.8401, 0.6548, 0.7563, 0.6228, 0.7623, 0.6184, 0.8362, 0.6334, 0.8376, 0.2822, 0.8246, 0.37, 0.8178, 0.3604, 0.8178, 0.2578, 0.4901, 0.7908, 0.4896, 0.9182, 0.4841, 0.9286, 0.4726, 0.817, 0.2563, 0.4173, 0.2563, 0.4256, 0.2548, 0.4268, 0.2548, 0.4185, 0.8869, 0.8308, 0.9221, 0.8395, 0.9215, 0.8483, 0.8828, 0.8375, 0.8791, 0.8266, 0.9216, 0.8379, 0.9221, 0.8395, 0.8869, 0.8308, 0.3769, 0.6481, 0.3294, 0.6425, 0.3321, 0.6342, 0.3757, 0.6403, 0.3161, 0.364, 0.3008, 0.2578, 0.3437, 0.2578, 0.3437, 0.364, 0.3437, 0.364, 0.3437, 0.2578, 0.3867, 0.2578, 0.3867, 0.364, 0.3867, 0.364, 0.3867, 0.2578, 0.4297, 0.2578, 0.4143, 0.364, 0.4931, 0.7625, 0.3867, 0.7779, 0.3867, 0.7349, 0.4931, 0.7349, 0.4931, 0.7349, 0.3867, 0.7349, 0.3867, 0.6919, 0.4931, 0.6919, 0.4931, 0.6919, 0.3867, 0.6919, 0.3867, 0.649, 0.4931, 0.6642, 0.6874, 0.7567, 0.6874, 0.6505, 0.7304, 0.6505, 0.715, 0.7567, 0.402, 0.8839, 0.3867, 0.7779, 0.4297, 0.7779, 0.4296, 0.8839, 0.6597, 0.7567, 0.6444, 0.6505, 0.6874, 0.6505, 0.6874, 0.7567, 0.4296, 0.8839, 0.4297, 0.7779, 0.4726, 0.7779, 0.4573, 0.8839, 0.6178, 0.299, 0.6178, 0.3153, 0.6015, 0.3153, 0.6015, 0.299, 0.6023, 0.3285, 0.6015, 0.3153, 0.6178, 0.3153, 0.6299, 0.3285, 0.6299, 0.3285, 0.6178, 0.3153, 0.6178, 0.299, 0.6299, 0.2855, 0.3867, 0.364, 0.3734, 0.3741, 0.357, 0.3741, 0.3437, 0.364, 0.6584, 0.299, 0.6584, 0.3153, 0.6421, 0.3153, 0.6421, 0.299, 0.6576, 0.2855, 0.6584, 0.299, 0.6421, 0.299, 0.6299, 0.2855, 0.6299, 0.2855, 0.6421, 0.299, 0.6421, 0.3153, 0.6299, 0.3285, 0.6299, 0.3285, 0.6421, 0.3153, 0.6584, 0.3153, 0.6576, 0.3285, 0.773, 0.2875, 0.7757, 0.2957, 0.7661, 0.2926, 0.7776, 0.3014, 0.7757, 0.2957, 0.7843, 0.2957, 0.773, 0.2875, 0.7661, 0.2926, 0.7661, 0.2824, 0.773, 0.2875, 0.7661, 0.2824, 0.7757, 0.2793, 0.773, 0.2875, 0.7757, 0.2793, 0.7816, 0.2875, 0.7776, 0.3014, 0.7843, 0.2957, 0.7827, 0.3007, 0.7612, 0.2961, 0.7687, 0.3007, 0.7634, 0.3007, 0.7612, 0.2789, 0.7591, 0.2875, 0.7575, 0.2824, 0.7776, 0.2736, 0.7687, 0.2743, 0.773, 0.2711, 0.7877, 0.2875, 0.7843, 0.2793, 0.7886, 0.2824, 0.2565, 0.4795, 0.2578, 0.476, 0.2578, 0.4842, 0.2563, 0.481, 0.2551, 0.4855, 0.2551, 0.4759, 0.2566, 0.4223, 0.2578, 0.4173, 0.2578, 0.4274, 0.2578, 0.4516, 0.2566, 0.4567, 0.2566, 0.4471, 0.2578, 0.4959, 0.2565, 0.5005, 0.2565, 0.4924, 0.7649, 0.3637, 0.7628, 0.3551, 0.7697, 0.3601, 0.7812, 0.369, 0.7724, 0.3683, 0.7793, 0.3632, 0.7913, 0.3551, 0.788, 0.3632, 0.7853, 0.355, 0.7812, 0.3412, 0.788, 0.3469, 0.7793, 0.3469, 0.7649, 0.3465, 0.7724, 0.3419, 0.7697, 0.35, 0.7697, 0.35, 0.7793, 0.3469, 0.7767, 0.355, 0.7697, 0.35, 0.7724, 0.3419, 0.7793, 0.3469, 0.7724, 0.3419, 0.7812, 0.3412, 0.7793, 0.3469, 0.7793, 0.3469, 0.7853, 0.355, 0.7767, 0.355, 0.7793, 0.3469, 0.788, 0.3469, 0.7853, 0.355, 0.788, 0.3469, 0.7913, 0.3551, 0.7853, 0.355, 0.7853, 0.355, 0.7793, 0.3632, 0.7767, 0.355, 0.7853, 0.355, 0.788, 0.3632, 0.7793, 0.3632, 0.788, 0.3632, 0.7812, 0.369, 0.7793, 0.3632, 0.7793, 0.3632, 0.7697, 0.3601, 0.7767, 0.355, 0.7793, 0.3632, 0.7724, 0.3683, 0.7697, 0.3601, 0.7724, 0.3683, 0.7649, 0.3637, 0.7697, 0.3601, 0.7697, 0.3601, 0.7697, 0.35, 0.7767, 0.355, 0.7697, 0.3601, 0.7628, 0.3551, 0.7697, 0.35, 0.7628, 0.3551, 0.7649, 0.3465, 0.7697, 0.35, 0.7671, 0.3419, 0.7724, 0.3419, 0.7649, 0.3465, 0.7671, 0.3419, 0.7768, 0.3388, 0.7724, 0.3419, 0.7768, 0.3388, 0.7812, 0.3412, 0.7724, 0.3419, 0.7864, 0.3419, 0.788, 0.3469, 0.7812, 0.3412, 0.7864, 0.3419, 0.7923, 0.3501, 0.788, 0.3469, 0.7923, 0.3501, 0.7913, 0.3551, 0.788, 0.3469, 0.7923, 0.3602, 0.788, 0.3632, 0.7913, 0.3551, 0.7923, 0.3602, 0.7864, 0.3684, 0.788, 0.3632, 0.7864, 0.3684, 0.7812, 0.369, 0.788, 0.3632, 0.7768, 0.3715, 0.7724, 0.3683, 0.7812, 0.369, 0.7768, 0.3715, 0.7671, 0.3684, 0.7724, 0.3683, 0.7671, 0.3684, 0.7649, 0.3637, 0.7724, 0.3683, 0.7612, 0.3602, 0.7628, 0.3551, 0.7649, 0.3637, 0.7612, 0.3602, 0.7612, 0.3501, 0.7628, 0.3551, 0.7612, 0.3501, 0.7649, 0.3465, 0.7628, 0.3551, 0.2551, 0.4759, 0.2551, 0.4663, 0.2563, 0.4708, 0.7886, 0.2824, 0.7843, 0.2793, 0.7827, 0.2742, 0.7843, 0.2793, 0.7776, 0.2736, 0.7827, 0.2742, 0.2565, 0.5087, 0.2565, 0.5005, 0.2578, 0.5041, 0.773, 0.2711, 0.7687, 0.2743, 0.7634, 0.2742, 0.7687, 0.2743, 0.7612, 0.2789, 0.7634, 0.2742, 0.7864, 0.3684, 0.7768, 0.3715, 0.7812, 0.369, 0.7575, 0.2824, 0.7591, 0.2875, 0.7575, 0.2925, 0.7591, 0.2875, 0.7612, 0.2961, 0.7575, 0.2925, 0.2566, 0.4471, 0.2566, 0.4375, 0.2578, 0.4426, 0.7634, 0.3007, 0.7687, 0.3007, 0.773, 0.3038, 0.7687, 0.3007, 0.7776, 0.3014, 0.773, 0.3038, 0.2563, 0.4369, 0.2563, 0.4471, 0.2551, 0.442, 0.7827, 0.3007, 0.7843, 0.2957, 0.7886, 0.2925, 0.7843, 0.2957, 0.7877, 0.2875, 0.7886, 0.2925, 0.7816, 0.2875, 0.7843, 0.2793, 0.7877, 0.2875, 0.7816, 0.2875, 0.7757, 0.2793, 0.7843, 0.2793, 0.7757, 0.2793, 0.7776, 0.2736, 0.7843, 0.2793, 0.7757, 0.2793, 0.7687, 0.2743, 0.7776, 0.2736, 0.7757, 0.2793, 0.7661, 0.2824, 0.7687, 0.2743, 0.7661, 0.2824, 0.7612, 0.2789, 0.7687, 0.2743, 0.7661, 0.2824, 0.7591, 0.2875, 0.7612, 0.2789, 0.7661, 0.2824, 0.7661, 0.2926, 0.7591, 0.2875, 0.7661, 0.2926, 0.7612, 0.2961, 0.7591, 0.2875, 0.7843, 0.2957, 0.7816, 0.2875, 0.7877, 0.2875, 0.7843, 0.2957, 0.7757, 0.2957, 0.7816, 0.2875, 0.7757, 0.2957, 0.773, 0.2875, 0.7816, 0.2875, 0.7661, 0.2926, 0.7687, 0.3007, 0.7612, 0.2961, 0.7661, 0.2926, 0.7757, 0.2957, 0.7687, 0.3007, 0.7757, 0.2957, 0.7776, 0.3014, 0.7687, 0.3007, 0.7457, 0.3552, 0.7543, 0.3552, 0.7483, 0.3634, 0.7603, 0.3552, 0.7543, 0.3552, 0.7569, 0.347, 0.7457, 0.3552, 0.7483, 0.3634, 0.7387, 0.3603, 0.7457, 0.3552, 0.7387, 0.3603, 0.7387, 0.3501, 0.7457, 0.3552, 0.7387, 0.3501, 0.7483, 0.347, 0.7603, 0.3552, 0.7569, 0.347, 0.7612, 0.3501, 0.7502, 0.3691, 0.7569, 0.3634, 0.7553, 0.3684, 0.7338, 0.3638, 0.7413, 0.3684, 0.736, 0.3684, 0.7338, 0.3466, 0.7317, 0.3552, 0.7301, 0.3501, 0.7502, 0.3413, 0.7413, 0.3419, 0.7456, 0.3388, 0.2565, 0.4877, 0.2578, 0.4842, 0.2578, 0.4924, 0.2578, 0.4714, 0.2566, 0.476, 0.2566, 0.4663, 0.2551, 0.4319, 0.2563, 0.4268, 0.2563, 0.4369, 0.2563, 0.4612, 0.2551, 0.4663, 0.2551, 0.4567, 0.2563, 0.4891, 0.2551, 0.4937, 0.2551, 0.4855, 0.7584, 0.3201, 0.7618, 0.3119, 0.7645, 0.32, 0.7685, 0.334, 0.7618, 0.3283, 0.7704, 0.3282, 0.7849, 0.3287, 0.7774, 0.3333, 0.78, 0.3251, 0.7849, 0.3115, 0.787, 0.3201, 0.78, 0.315, 0.7685, 0.3062, 0.7774, 0.3069, 0.7704, 0.3119, 0.7704, 0.3119, 0.78, 0.315, 0.7731, 0.32, 0.7704, 0.3119, 0.7774, 0.3069, 0.78, 0.315, 0.7774, 0.3069, 0.7849, 0.3115, 0.78, 0.315, 0.78, 0.315, 0.78, 0.3251, 0.7731, 0.32, 0.78, 0.315, 0.787, 0.3201, 0.78, 0.3251, 0.787, 0.3201, 0.7849, 0.3287, 0.78, 0.3251, 0.78, 0.3251, 0.7704, 0.3282, 0.7731, 0.32, 0.78, 0.3251, 0.7774, 0.3333, 0.7704, 0.3282, 0.7774, 0.3333, 0.7685, 0.334, 0.7704, 0.3282, 0.7704, 0.3282, 0.7645, 0.32, 0.7731, 0.32, 0.7704, 0.3282, 0.7618, 0.3283, 0.7645, 0.32, 0.7618, 0.3283, 0.7584, 0.3201, 0.7645, 0.32, 0.7645, 0.32, 0.7704, 0.3119, 0.7731, 0.32, 0.7645, 0.32, 0.7618, 0.3119, 0.7704, 0.3119, 0.7618, 0.3119, 0.7685, 0.3062, 0.7704, 0.3119, 0.773, 0.3038, 0.7774, 0.3069, 0.7685, 0.3062, 0.773, 0.3038, 0.7827, 0.307, 0.7774, 0.3069, 0.7827, 0.307, 0.7849, 0.3115, 0.7774, 0.3069, 0.7886, 0.3151, 0.787, 0.3201, 0.7849, 0.3115, 0.7886, 0.3151, 0.7886, 0.3252, 0.787, 0.3201, 0.7886, 0.3252, 0.7849, 0.3287, 0.787, 0.3201, 0.7827, 0.3334, 0.7774, 0.3333, 0.7849, 0.3287, 0.7827, 0.3334, 0.773, 0.3365, 0.7774, 0.3333, 0.773, 0.3365, 0.7685, 0.334, 0.7774, 0.3333, 0.7634, 0.3334, 0.7618, 0.3283, 0.7685, 0.334, 0.7634, 0.3334, 0.7575, 0.3252, 0.7618, 0.3283, 0.7575, 0.3252, 0.7584, 0.3201, 0.7618, 0.3283, 0.7575, 0.3151, 0.7618, 0.3119, 0.7584, 0.3201, 0.7575, 0.3151, 0.7634, 0.307, 0.7618, 0.3119, 0.7634, 0.307, 0.7685, 0.3062, 0.7618, 0.3119, 0.2566, 0.4663, 0.2566, 0.4567, 0.2578, 0.4612, 0.7456, 0.3388, 0.7413, 0.3419, 0.736, 0.3419, 0.7413, 0.3419, 0.7338, 0.3466, 0.736, 0.3419, 0.2551, 0.5019, 0.2551, 0.4937, 0.2563, 0.4972, 0.7301, 0.3501, 0.7317, 0.3552, 0.7301, 0.3602, 0.7317, 0.3552, 0.7338, 0.3638, 0.7301, 0.3602, 0.773, 0.3365, 0.7634, 0.3334, 0.7685, 0.334, 0.736, 0.3684, 0.7413, 0.3684, 0.7456, 0.3715, 0.7413, 0.3684, 0.7502, 0.3691, 0.7456, 0.3715, 0.2551, 0.4567, 0.2551, 0.4471, 0.2563, 0.4521, 0.7553, 0.3684, 0.7569, 0.3634, 0.7612, 0.3602, 0.7569, 0.3634, 0.7603, 0.3552, 0.7612, 0.3602, 0.2578, 0.4274, 0.2578, 0.4375, 0.2566, 0.4324, 0.7612, 0.3501, 0.7569, 0.347, 0.7553, 0.3419, 0.7569, 0.347, 0.7502, 0.3413, 0.7553, 0.3419, 0.7483, 0.347, 0.7413, 0.3419, 0.7502, 0.3413, 0.7483, 0.347, 0.7387, 0.3501, 0.7413, 0.3419, 0.7387, 0.3501, 0.7338, 0.3466, 0.7413, 0.3419, 0.7387, 0.3501, 0.7317, 0.3552, 0.7338, 0.3466, 0.7387, 0.3501, 0.7387, 0.3603, 0.7317, 0.3552, 0.7387, 0.3603, 0.7338, 0.3638, 0.7317, 0.3552, 0.7387, 0.3603, 0.7413, 0.3684, 0.7338, 0.3638, 0.7387, 0.3603, 0.7483, 0.3634, 0.7413, 0.3684, 0.7483, 0.3634, 0.7502, 0.3691, 0.7413, 0.3684, 0.7569, 0.347, 0.7483, 0.347, 0.7502, 0.3413, 0.7569, 0.347, 0.7543, 0.3552, 0.7483, 0.347, 0.7543, 0.3552, 0.7457, 0.3552, 0.7483, 0.347, 0.7483, 0.3634, 0.7569, 0.3634, 0.7502, 0.3691, 0.7483, 0.3634, 0.7543, 0.3552, 0.7569, 0.3634, 0.7543, 0.3552, 0.7603, 0.3552, 0.7569, 0.3634])
me_cube.materials.append(mat_material)
me_cube.use_mirror_vertex_groups = False
me_cube.update()

# ---- objects
ob_cube = bpy.data.objects.new('Cube', me_cube)

# ---- transforms, parenting, visibility, modifiers, constraints
ob_cube.location = (0.0, 0.0, 0.4232)
ob_cube.scale = (0.07496, 0.07496, 0.445)
ob_cube.lock_rotations_4d = False
ob_cube.empty_display_type = 'ARROWS'
ob_cube.lineart.crease_threshold = 0.0

# ---- collection membership
col_collection.objects.link(ob_cube)

# ---- scene / render settings (as saved in the file)
scene.frame_start = 1; scene.frame_end = 250; scene.frame_set(1)
scene.render.engine = 'CYCLES'
scene.render.bake_bias = 0.0
scene.render.bake_samples = 0
scene.cycles.sampling_pattern = 'TABULATED_SOBOL'
scene.cycles.bake_type = 'DIFFUSE'
scene.eevee.use_volume_custom_range = False
bpy.context.view_layer.update()

# ---- added for rendering (the .blend has no active camera and no usable light): camera, sun
cam_auto = bpy.data.cameras.new('AutoCamera')
cam_auto.lens = 50.0
cam_auto.sensor_width = 36.0
cam_auto.clip_end = 1000.0
ob_auto_camera = bpy.data.objects.new('AutoCamera', cam_auto)
scene.collection.objects.link(ob_auto_camera)
ob_auto_camera.location = (1.43481, -1.78983, 1.47507)
ob_auto_camera.rotation_euler = (1.09748, -7.21219e-08, 0.694738)
scene.camera = ob_auto_camera
light_auto_sun = bpy.data.lights.new('AutoSun', 'SUN')
light_auto_sun.energy = 3.0
light_auto_sun.angle = 0.0523599
ob_auto_sun = bpy.data.objects.new('AutoSun', light_auto_sun)
scene.collection.objects.link(ob_auto_sun)
ob_auto_sun.rotation_euler = (0.872665, 0.174533, 0.523599)
bpy.context.view_layer.update()
